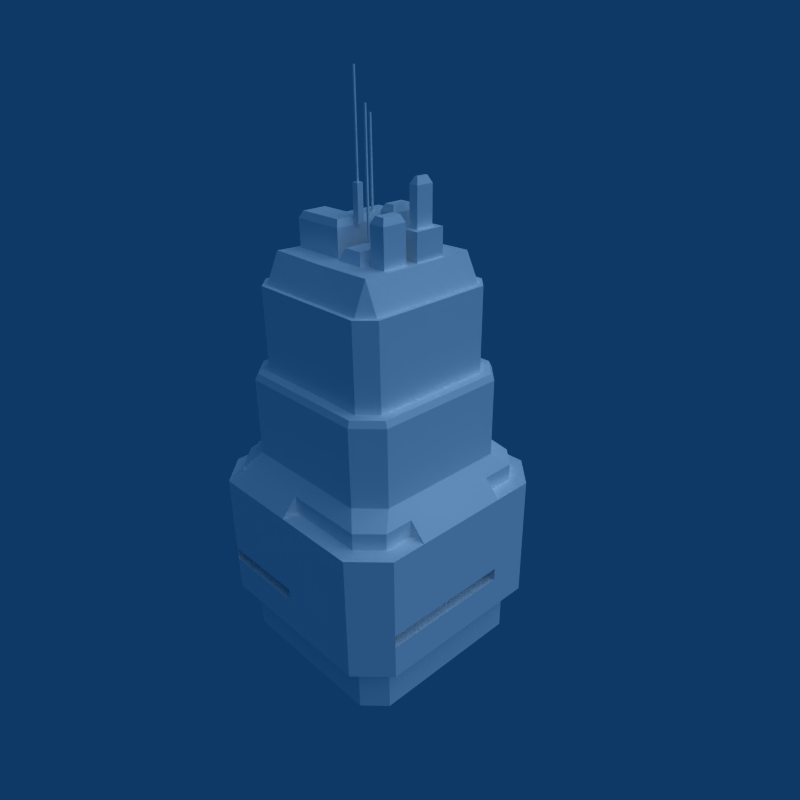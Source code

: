# Source: outpost.blend  (saved by Blender 2.46.0; exported with 4.5.12 LTS)
import bpy
from mathutils import Matrix  # noqa: F401  (used for matrix-valued properties, if any)

bpy.ops.wm.read_factory_settings(use_empty=True)
scene = bpy.context.scene
scene.name = 'Scene'

# ---- collections
col_collection_1 = bpy.data.collections.new('Collection 1'); scene.collection.children.link(col_collection_1)

# ---- materials (node trees are filled in below, after node groups)
mat_outpost_mat = bpy.data.materials.new('outpost.mat')
mat_outpost_mat.alpha_threshold = 0.0
mat_outpost_mat.diffuse_color = (1.0, 1.0, 1.0, 1.0)
mat_outpost_mat.specular_color = (0.0, 0.0, 0.0)
mat_outpost_mat.roughness = 0.5
mat_outpost_mat.specular_intensity = 0.01
mat_outpost_mat.line_color = (0.0, 0.0, 0.0, 1.0)

# ---- material node trees

# ---- world
world_world = bpy.data.worlds.new('World'); scene.world = world_world
world_world.color = (0.05656, 0.2208, 0.4)
world_world.use_sun_shadow = False
world_world.sun_shadow_jitter_overblur = 0.0
world_world.cycles.sampling_method = 'MANUAL'
world_world.cycles.sample_map_resolution = 256

# ---- cameras
cam_camera = bpy.data.cameras.new('Camera')
cam_camera.passepartout_alpha = 0.2
cam_camera.clip_end = 100.0
cam_camera.lens = 35.0
cam_camera.ortho_scale = 7.314
cam_camera.show_passepartout = False
cam_camera.show_safe_areas = True
cam_camera.dof.focus_distance = 0.0
cam_camera.dof.aperture_fstop = 128.0

# ---- lights
light_spot = bpy.data.lights.new('Spot', 'SUN')
light_spot.transmission_factor = 0.0
light_spot.cutoff_distance = 30.0
light_spot.angle = 1.571
light_spot.energy = 1.0
light_spot.shadow_buffer_clip_start = 1.001
light_spot.shadow_soft_size = 1.0
light_spot.shadow_cascade_max_distance = 1000.0
light_spot.cycles.use_multiple_importance_sampling = False

# ---- meshes
me_outpost = bpy.data.meshes.new('outpost')
me_outpost.from_pydata([(-3.053, -281.0, -16.56), (-3.053, -314.8, -16.56), (3.053, -281.0, -16.56), (3.053, -314.8, -16.56), (3.053, -281.0, -10.53), (3.053, -314.8, -10.53), (-3.053, -281.0, -10.53), (-3.053, -314.8, -10.53), (-0.7823, -294.1, -14.42), (-0.7823, -403.7, -14.42), (0.7823, -294.1, -14.42), (0.7823, -403.7, -14.42), (0.7823, -294.1, -12.68), (0.7823, -403.7, -12.68), (-0.7823, -294.1, -12.68), (-0.7823, -403.7, -12.68), (-0.7823, -296.5, -4.054), (-0.7823, -351.7, -4.054), (0.7823, -296.5, -4.054), (0.7823, -351.7, -4.054), (0.7823, -296.5, -2.312), (0.7823, -351.7, -2.312), (-0.7823, -296.5, -2.312), (-0.7823, -351.7, -2.312), (-9.074, -256.7, 8.383), (-9.074, -366.3, 8.383), (-7.509, -256.7, 8.383), (-7.509, -366.3, 8.383), (-7.509, -256.7, 10.13), (-7.509, -366.3, 10.13), (-9.074, -256.7, 10.13), (-9.074, -366.3, 10.13), (13.73, -267.1, -16.49), (13.73, -376.7, -16.49), (15.29, -267.1, -16.49), (15.29, -376.7, -16.49), (15.29, -267.1, -14.75), (15.29, -376.7, -14.75), (13.73, -267.1, -14.75), (13.73, -376.7, -14.75), (-60.75, -226.4, 75.92), (60.75, -226.4, 75.92), (75.92, -226.4, 60.75), (75.92, -226.4, -60.75), (60.75, -226.4, -75.92), (-60.75, -226.4, -75.92), (-75.92, -226.4, -60.75), (-75.92, -226.4, 60.75), (-80.01, 150.9, 100.0), (80.01, 150.9, 100.0), (100.0, 150.9, 80.01), (100.0, 150.9, -80.01), (80.01, 150.9, -100.0), (-80.01, 150.9, -100.0), (-100.0, 150.9, -80.01), (-100.0, 150.9, 80.01), (-80.01, 100.0, 100.0), (80.01, 100.0, 100.0), (100.0, 100.0, 80.01), (100.0, 100.0, -80.01), (80.01, 100.0, -100.0), (-80.01, 100.0, -100.0), (-100.0, 100.0, -80.01), (-100.0, 100.0, 80.01), (-60.75, -144.4, 75.92), (60.75, -144.4, 75.92), (75.92, -144.4, 60.75), (75.92, -144.4, -60.75), (60.75, -144.4, -75.92), (-60.75, -144.4, -75.92), (-75.92, -144.4, -60.75), (-75.92, -144.4, 60.75), (75.92, -226.4, 34.83), (75.92, -144.4, 34.83), (100.0, 150.9, 45.88), (-75.92, -226.4, 34.83), (-75.92, -144.4, 34.83), (-100.0, 150.9, 45.88), (100.0, 100.0, 45.88), (-100.0, 100.0, 45.88), (-75.92, -226.4, -39.01), (-75.92, -144.4, -39.01), (-100.0, 150.9, -51.38), (-100.0, 100.0, -51.38), (75.92, -226.4, -39.01), (75.92, -144.4, -39.01), (100.0, 150.9, -51.38), (100.0, 100.0, -51.38), (1.393, -226.4, 75.92), (1.393, -144.4, 75.92), (1.835, 150.9, 100.0), (1.393, -226.4, -75.92), (1.393, -144.4, -75.92), (1.835, 150.9, -100.0), (1.835, 100.0, 100.0), (1.835, 100.0, -100.0), (-85.4, 100.0, 113.0), (85.4, 100.0, 113.0), (113.0, 100.0, 85.4), (113.0, 100.0, -85.4), (85.4, 100.0, -113.0), (-85.4, 100.0, -113.0), (-113.0, 100.0, -85.4), (-113.0, 100.0, 85.4), (-64.84, -144.4, 85.79), (64.84, -144.4, 85.79), (85.79, -144.4, 64.84), (85.79, -144.4, -64.84), (64.84, -144.4, -85.79), (-64.84, -144.4, -85.79), (-85.79, -144.4, -64.84), (-85.79, -144.4, 64.84), (85.79, -144.4, 34.83), (-85.79, -144.4, 34.83), (113.0, 100.0, 45.88), (-113.0, 100.0, 45.88), (-85.79, -144.4, -39.01), (-113.0, 100.0, -51.38), (85.79, -144.4, -39.01), (113.0, 100.0, -51.38), (1.393, -144.4, 85.79), (1.393, -144.4, -85.79), (1.835, 100.0, 113.0), (1.835, 100.0, -113.0), (-86.95, 96.26, 116.8), (86.95, 96.26, 116.8), (116.8, 96.26, 86.95), (116.8, 96.26, -86.95), (86.95, 96.26, -116.8), (-86.95, 96.26, -116.8), (-116.8, 96.26, -86.95), (-116.8, 96.26, 86.95), (-66.02, -138.4, 88.64), (66.02, -138.4, 88.64), (88.64, -138.4, 66.02), (88.64, -138.4, -66.02), (66.02, -138.4, -88.64), (-66.02, -138.4, -88.64), (-88.64, -138.4, -66.02), (-88.64, -138.4, 66.02), (88.64, -138.4, 34.83), (-88.64, -138.4, 37.68), (116.8, 96.26, 45.88), (-116.8, 96.26, 49.63), (-88.64, -138.4, -41.86), (-116.8, 96.26, -55.13), (88.64, -138.4, -39.01), (116.8, 96.26, -51.38), (1.393, -138.4, 88.64), (1.393, -138.4, -88.64), (1.835, 96.26, 116.8), (1.835, 96.26, -116.8), (-58.01, -254.4, 58.01), (58.17, -255.2, 58.17), (58.17, -255.2, -58.17), (-58.17, -255.2, -58.17), (-58.7, -226.4, 71.36), (58.7, -226.4, 71.36), (71.36, -226.4, 58.7), (71.36, -226.4, -58.7), (58.7, -226.4, -71.36), (-58.7, -226.4, -71.36), (-71.36, -226.4, -58.7), (-71.36, -226.4, 58.7), (-77.31, 150.9, 93.99), (77.31, 150.9, 93.99), (93.99, 150.9, 77.31), (93.99, 150.9, -77.31), (77.31, 150.9, -93.99), (-77.31, 150.9, -93.99), (-93.99, 150.9, -77.31), (-93.99, 150.9, 77.31), (-76.4, 168.6, 76.4), (76.61, 168.6, 76.61), (76.61, 168.6, -76.61), (-76.61, 168.6, -76.61), (71.36, -226.4, 34.83), (58.08, -254.3, 34.83), (76.49, 168.6, 45.88), (93.99, 150.9, 45.88), (-71.36, -226.4, 34.83), (-58.08, -254.3, 34.83), (-76.49, 168.6, 45.88), (-93.99, 150.9, 45.88), (-71.36, -226.4, -39.01), (-58.08, -254.3, -39.01), (-76.49, 168.6, -51.38), (-93.99, 150.9, -51.38), (71.36, -226.4, -39.01), (58.08, -254.3, -39.01), (76.49, 168.6, -51.38), (93.99, 150.9, -51.38), (1.393, -226.4, 71.36), (1.393, -254.3, 58.08), (1.835, 168.6, 76.49), (1.835, 150.9, 93.99), (1.393, -226.4, -71.36), (1.393, -254.3, -58.08), (1.835, 168.6, -76.49), (1.835, 150.9, -93.99), (1.835, 168.6, 45.88), (1.393, -254.3, 34.83), (1.835, 168.6, -51.38), (1.393, -254.3, -39.01), (12.21, 168.6, -19.97), (-34.23, 168.6, -19.97), (-34.23, 168.6, -47.93), (12.21, 168.6, -47.93), (-10.4, 168.6, -19.97), (-10.4, 168.6, -47.93), (12.21, 141.6, -19.97), (-34.23, 141.6, -19.97), (-34.23, 141.6, -47.93), (12.21, 141.6, -47.93), (-10.4, 141.6, -19.97), (-10.4, 141.6, -47.93), (43.09, 142.7, 62.05), (-65.11, 142.7, 62.05), (-65.11, 142.7, -55.99), (43.09, 142.7, -55.99), (-10.25, 142.7, 62.05), (-10.25, 142.7, -55.99), (43.09, 31.1, 62.05), (-65.11, 31.1, 62.05), (-65.11, 31.1, -55.99), (43.09, 31.1, -55.99), (-10.25, 31.1, 62.05), (-10.25, 31.1, -55.99), (-73.99, 168.6, 79.94), (-0.6648, 168.6, 80.03), (-0.6648, 154.5, 93.97), (-74.72, 154.5, 93.97), (80.68, 154.4, 91.45), (80.23, 166.0, 80.23), (91.45, 154.4, 80.68), (80.15, 168.6, 74.16), (80.02, 168.6, 48.36), (94.02, 154.5, 48.36), (94.0, 154.5, 74.72), (91.45, 154.4, -80.68), (80.23, 166.0, -80.23), (80.68, 154.4, -91.45), (74.17, 168.6, -80.15), (4.327, 168.6, -80.03), (4.327, 154.5, -94.02), (74.73, 154.5, -94.0), (-80.68, 154.4, -91.45), (-80.23, 166.0, -80.23), (-91.45, 154.4, -80.68), (-80.16, 168.6, -74.16), (-80.02, 168.6, -53.86), (-94.03, 154.5, -53.86), (-93.99, 154.4, -74.72), (-91.38, 154.4, 80.63), (-80.05, 165.7, 80.05), (-80.63, 154.4, 91.38), (80.03, 168.6, 43.38), (80.03, 168.6, -48.88), (93.97, 154.5, -48.88), (93.97, 154.5, 43.38), (-80.02, 168.6, 48.38), (-79.95, 168.6, 73.99), (-93.97, 154.5, 74.72), (-93.97, 154.5, 48.38), (-80.03, 168.6, -48.88), (-80.03, 168.6, 43.38), (-93.97, 154.5, 43.38), (-93.97, 154.5, -48.88), (80.02, 168.6, -53.86), (80.16, 168.6, -74.16), (93.99, 154.4, -74.72), (94.03, 154.5, -53.86), (4.327, 168.6, 80.03), (74.17, 168.6, 80.15), (74.73, 154.5, 94.0), (4.327, 154.5, 94.02), (-0.6569, 168.6, -80.03), (-74.17, 168.6, -80.15), (-74.73, 154.5, -94.0), (-0.6568, 154.5, -94.02), (29.74, -254.3, 34.83), (58.08, -254.3, -2.09), (29.74, -254.3, -39.01), (1.393, -254.3, -2.09), (-58.08, -254.3, -2.09), (-28.34, -254.3, 34.83), (-28.34, -254.3, -39.01), (29.74, -254.3, -2.09), (-28.34, -254.3, -2.09), (54.66, -254.3, 31.42), (-54.66, -254.3, -35.6), (-2.023, -254.3, 31.42), (-2.023, -254.3, -35.6), (33.15, -254.3, 31.42), (54.66, -254.3, 1.327), (-2.023, -254.3, -2.09), (-54.66, -254.3, -5.507), (-24.93, -254.3, 31.42), (-28.34, -254.3, -35.6), (33.15, -254.3, 1.327), (-24.93, -254.3, -5.507), (54.66, -280.0, 31.42), (-54.66, -280.0, -35.6), (-2.023, -280.0, 31.42), (-2.023, -280.0, -35.6), (33.15, -280.0, 31.42), (54.66, -280.0, 1.327), (-2.023, -280.0, -2.09), (-54.66, -280.0, -5.507), (-24.93, -280.0, 31.42), (-28.34, -280.0, -35.6), (33.15, -280.0, 1.327), (-24.93, -280.0, -5.507), (51.81, -254.3, -32.75), (7.657, -254.3, 28.57), (23.47, -254.3, 28.57), (51.81, -254.3, -8.354), (36.0, -254.3, -32.75), (7.657, -254.3, 4.174), (23.47, -254.3, 4.174), (36.0, -254.3, -8.354), (48.4, -280.0, 25.15), (39.42, -280.0, 25.15), (48.4, -280.0, 7.59), (39.42, -280.0, 7.59), (51.81, -289.5, -32.75), (7.657, -289.5, 28.57), (23.47, -289.5, 28.57), (51.81, -289.5, -8.354), (36.0, -289.5, -32.75), (7.657, -289.5, 4.174), (23.47, -289.5, 4.174), (36.0, -289.5, -8.354), (48.4, -315.2, 25.15), (39.42, -315.2, 25.15), (48.4, -315.2, 7.59), (39.42, -315.2, 7.59), (-51.62, -286.4, -32.56), (-5.06, -286.4, 28.38), (-5.06, -286.4, -32.56), (-5.06, -286.4, -2.09), (-51.62, -286.4, -8.544), (-21.89, -286.4, 28.38), (-28.34, -286.4, -32.56), (-21.89, -286.4, -8.544), (48.78, -295.9, -29.71), (10.69, -295.9, 25.53), (20.43, -295.9, 25.53), (48.78, -295.9, -11.39), (39.04, -295.9, -29.71), (10.69, -295.9, 7.211), (20.43, -295.9, 7.211), (39.04, -295.9, -11.39), (45.36, -321.6, 22.12), (42.45, -321.6, 22.12), (45.36, -321.6, 10.63), (42.45, -321.6, 10.63), (-53.14, -264.7, 29.9), (6.328, -264.7, -34.08), (24.8, -264.7, -34.08), (6.328, -264.7, -7.025), (-53.14, -264.7, 2.845), (-33.28, -264.7, 29.9), (24.8, -264.7, -7.025), (-33.28, -264.7, 2.845), (1.393, -61.73, 88.64), (-66.02, -61.73, 88.64), (66.02, -61.73, 88.64), (88.64, -61.73, 66.02), (88.64, -61.73, 34.83), (88.64, -61.73, -66.02), (66.02, -61.73, -88.64), (1.393, -61.73, -88.64), (-66.02, -61.73, -88.64), (-88.64, -61.73, -66.02), (-88.64, -61.73, -41.86), (-88.64, -61.73, 66.02), (88.64, -61.73, -39.01), (-88.64, -61.73, 37.68), (-75.92, -61.73, 34.83), (-75.92, -61.73, -39.01), (-85.79, -61.73, -39.01), (-85.79, -61.73, 34.83), (1.835, -32.11, 116.8), (-86.95, -32.11, 116.8), (116.8, -32.11, 45.88), (116.8, -32.11, 86.95), (1.835, -32.11, -116.8), (86.95, -32.11, -116.8), (-116.8, -32.11, -55.13), (-116.8, -32.11, -86.95), (116.8, -32.11, -51.38), (-116.8, -32.11, 86.95), (-116.8, -32.11, 49.63), (-100.0, -32.11, 45.88), (-100.0, -32.11, -51.38), (116.8, -32.11, -86.95), (86.95, -32.11, 116.8), (-86.95, -32.11, -116.8), (-113.0, -32.11, -51.38), (-113.0, -32.11, 45.88), (1.835, 48.63, 116.8), (-86.95, 48.63, 116.8), (116.8, 48.63, 45.88), (116.8, 48.63, 86.95), (1.835, 48.63, -116.8), (86.95, 48.63, -116.8), (-116.8, 48.63, -55.13), (-116.8, 48.63, -86.95), (116.8, 48.63, -51.38), (-116.8, 48.63, 86.95), (-116.8, 48.63, 49.63), (-100.0, 48.63, 45.88), (-100.0, 48.63, -51.38), (116.8, 48.63, -86.95), (86.95, 48.63, 116.8), (-86.95, 48.63, -116.8), (-113.0, 48.63, -51.38), (-113.0, 48.63, 45.88), (1.835, 61.48, 116.8), (-86.95, 61.48, 116.8), (116.8, 61.48, 45.88), (116.8, 61.48, 86.95), (1.835, 61.48, -116.8), (86.95, 61.48, -116.8), (-116.8, 61.48, -55.13), (-116.8, 61.48, -86.95), (116.8, 61.48, -51.38), (-116.8, 61.48, 86.95), (-116.8, 61.48, 49.63), (-100.0, 61.48, 45.88), (-100.0, 61.48, -51.38), (116.8, 61.48, -86.95), (86.95, 61.48, 116.8), (-86.95, 61.48, -116.8), (-113.0, 61.48, -51.38), (-113.0, 61.48, 45.88), (1.835, -48.63, 100.8), (-86.95, -48.63, 100.8), (80.32, -48.63, 100.8), (100.8, -48.63, 80.32), (100.8, -48.63, 45.88), (100.8, -48.63, -80.32), (80.32, -48.63, -100.8), (1.835, -48.63, -100.8), (-75.64, -48.63, -105.4), (-100.8, -48.63, -80.32), (-100.8, -48.63, -61.76), (100.8, -48.63, -51.38), (-84.0, -48.63, 45.88), (-100.0, -48.63, -67.38), (-84.0, -48.63, -51.38), (-106.4, -48.63, -67.38), (1.835, -32.11, 100.8), (-86.95, -32.11, 100.8), (100.8, -32.11, 45.88), (100.8, -32.11, 80.32), (1.835, -32.11, -100.8), (80.32, -32.11, -100.8), (-100.8, -32.11, -61.76), (-100.8, -32.11, -80.32), (100.8, -32.11, -51.38), (-84.0, -32.11, 45.88), (-100.0, -32.11, -67.38), (-84.0, -32.11, -51.38), (100.8, -32.11, -80.32), (80.32, -32.11, 100.8), (-75.64, -32.11, -105.4), (-106.4, -32.11, -67.38), (1.835, 48.63, 100.8), (-80.32, 48.63, 100.8), (100.8, 48.63, 45.88), (105.4, 48.63, 75.64), (1.835, 48.63, -100.8), (100.8, 48.63, -51.38), (-100.8, 48.63, 80.32), (-100.8, 48.63, 56.26), (-84.0, 48.63, 45.88), (-100.0, 48.63, 61.88), (-84.0, 48.63, -51.38), (100.8, 48.63, -86.95), (75.64, 48.63, 105.4), (-86.95, 48.63, -100.8), (-106.4, 48.63, 61.88), (1.835, 61.48, 100.8), (-80.32, 61.48, 100.8), (100.8, 61.48, 45.88), (105.4, 61.48, 75.64), (1.835, 61.48, -100.8), (100.8, 61.48, -51.38), (-100.8, 61.48, 80.32), (-100.8, 61.48, 56.26), (-84.0, 61.48, 45.88), (-100.0, 61.48, 61.88), (-84.0, 61.48, -51.38), (100.8, 61.48, -86.95), (75.64, 61.48, 105.4), (-86.95, 61.48, -100.8), (-106.4, 61.48, 61.88), (71.36, -226.4, 58.7), (58.17, -255.2, 58.17), (75.92, -144.4, 60.75), (75.92, -226.4, 60.75), (58.7, -226.4, -71.36), (58.17, -255.2, -58.17), (60.75, -144.4, -75.92), (60.75, -226.4, -75.92), (-71.36, -226.4, -58.7), (-58.17, -255.2, -58.17), (-75.92, -144.4, -60.75), (-75.92, -226.4, -60.75), (-58.01, -254.4, 58.01), (-58.7, -226.4, 71.36), (-60.75, -144.4, 75.92), (-60.75, -226.4, 75.92), (58.08, -254.3, 34.83), (58.17, -255.2, 58.17), (29.74, -254.3, 34.83), (1.393, -254.3, 58.08), (29.74, -254.3, 34.83), (1.393, -254.3, 58.08), (58.17, -255.2, 58.17), (100.0, 150.9, 80.01), (100.0, 100.0, 80.01), (80.01, 150.9, -100.0), (80.01, 100.0, -100.0), (-100.0, 150.9, -80.01), (-100.0, 100.0, -80.01), (-80.01, 150.9, 100.0), (-80.01, 100.0, 100.0), (58.08, -254.3, -2.09), (58.08, -254.3, 34.83), (71.36, -226.4, 34.83), (58.08, -254.3, -2.09), (71.36, -226.4, 34.83), (71.36, -226.4, -39.01), (75.92, -144.4, 34.83), (75.92, -226.4, 34.83), (-71.36, -226.4, 58.7), (-58.01, -254.4, 58.01), (-75.92, -144.4, 60.75), (-75.92, -226.4, 60.75), (100.0, 150.9, 45.88), (100.0, 100.0, 45.88), (-100.0, 150.9, 80.01), (-100.0, 100.0, 80.01), (116.8, 61.48, 45.88), (116.8, 96.26, 45.88), (-58.08, -254.3, 34.83), (-71.36, -226.4, 34.83), (-58.08, -254.3, -2.09), (-58.08, -254.3, -39.01), (-71.36, -226.4, -39.01), (-58.08, -254.3, -2.09), (-71.36, -226.4, -39.01), (-71.36, -226.4, 34.83), (-75.92, -144.4, -39.01), (-75.92, -144.4, 34.83), (-75.92, -226.4, 34.83), (-75.92, -226.4, -39.01), (-100.0, 150.9, -51.38), (-100.0, 150.9, 45.88), (-100.0, 100.0, 45.88), (-100.0, 100.0, -51.38), (-100.0, 100.0, 45.88), (-100.0, 100.0, -51.38), (71.36, -226.4, -39.01), (71.36, -226.4, -58.7), (58.17, -255.2, -58.17), (58.08, -254.3, -39.01), (75.92, -144.4, -39.01), (75.92, -144.4, -60.75), (75.92, -226.4, -60.75), (75.92, -226.4, -39.01), (1.393, -254.3, -58.08), (29.74, -254.3, -39.01), (58.08, -254.3, -39.01), (58.17, -255.2, -58.17), (29.74, -254.3, -39.01), (58.17, -255.2, -58.17), (1.393, -254.3, -58.08), (100.0, 150.9, -51.38), (100.0, 150.9, -80.01), (100.0, 100.0, -80.01), (100.0, 100.0, -51.38), (116.8, 61.48, -51.38), (116.8, 96.26, -51.38), (1.393, -226.4, 71.36), (58.7, -226.4, 71.36), (58.17, -255.2, 58.17), (1.393, -254.3, 58.08), (1.393, -144.4, 75.92), (60.75, -144.4, 75.92), (60.75, -226.4, 75.92), (1.393, -226.4, 75.92), (1.393, -226.4, -71.36), (-58.7, -226.4, -71.36), (-58.17, -255.2, -58.17), (1.393, -254.3, -58.08), (1.393, -144.4, -75.92), (-60.75, -144.4, -75.92), (-60.75, -226.4, -75.92), (1.393, -226.4, -75.92), (1.835, 168.6, 45.88), (1.835, 168.6, 76.49), (1.393, -254.3, 34.83), (1.393, -254.3, 58.08), (-28.34, -254.3, 34.83), (-58.08, -254.3, 34.83), (-58.01, -254.4, 58.01), (-28.34, -254.3, 34.83), (-58.01, -254.4, 58.01), (1.393, -254.3, 58.08), (1.835, 150.9, 100.0), (80.01, 150.9, 100.0), (80.01, 100.0, 100.0), (1.835, 100.0, 100.0), (1.835, 150.9, -100.0), (-80.01, 150.9, -100.0), (-80.01, 100.0, -100.0), (1.835, 100.0, -100.0), (1.835, 61.48, 116.8), (1.835, 96.26, 116.8), (1.835, 61.48, -116.8), (1.835, 96.26, -116.8), (-10.25, 31.1, -55.99), (-10.25, 31.1, 62.05), (-28.34, -286.4, -32.56), (-21.89, -286.4, -8.544), (-5.06, -286.4, -2.09), (-21.89, -286.4, -8.544), (1.835, 168.6, -76.49), (1.835, 168.6, -51.38), (-58.08, -254.3, -39.01), (-58.17, -255.2, -58.17), (-28.34, -254.3, -39.01), (1.393, -254.3, -39.01), (1.393, -254.3, -58.08), (-28.34, -254.3, -39.01), (1.393, -254.3, -58.08), (-58.17, -255.2, -58.17), (-80.01, 100.0, 100.0), (1.835, 100.0, 100.0), (1.393, -144.4, 75.92), (-60.75, -144.4, 75.92), (80.01, 100.0, 100.0), (100.0, 100.0, 80.01), (75.92, -144.4, 60.75), (60.75, -144.4, 75.92), (100.0, 100.0, 80.01), (100.0, 100.0, 45.88), (113.0, 100.0, 85.4), (75.92, -144.4, 34.83), (75.92, -144.4, 60.75), (85.79, -144.4, 64.84), (100.0, 100.0, -80.01), (80.01, 100.0, -100.0), (60.75, -144.4, -75.92), (75.92, -144.4, -60.75), (80.01, 100.0, -100.0), (1.835, 100.0, -100.0), (85.4, 100.0, -113.0), (1.393, -144.4, -75.92), (60.75, -144.4, -75.92), (64.84, -144.4, -85.79), (-80.01, 100.0, -100.0), (-100.0, 100.0, -80.01), (-75.92, -144.4, -60.75), (-60.75, -144.4, -75.92), (-100.0, 100.0, -80.01), (-100.0, 100.0, -51.38), (-113.0, 100.0, -85.4), (-100.0, 100.0, -51.38), (-100.0, 61.48, -51.38), (-113.0, 100.0, -51.38), (-75.92, -144.4, -39.01), (-75.92, -144.4, -60.75), (-85.79, -144.4, -64.84), (-100.0, 100.0, 80.01), (-80.01, 100.0, 100.0), (-85.4, 100.0, 113.0), (-60.75, -144.4, 75.92), (-75.92, -144.4, 60.75), (-64.84, -144.4, 85.79), (100.0, 100.0, 45.88), (100.0, 100.0, -51.38), (113.0, 100.0, 45.88), (75.92, -144.4, -39.01), (75.92, -144.4, 34.83), (85.79, -144.4, 34.83), (-100.0, 100.0, 45.88), (-100.0, 100.0, 80.01), (-113.0, 100.0, 85.4), (-75.92, -144.4, 60.75), (-75.92, -144.4, 34.83), (-85.79, -144.4, 64.84), (-75.92, -144.4, 34.83), (-85.79, -144.4, 34.83), (100.0, 100.0, -51.38), (100.0, 100.0, -80.01), (113.0, 100.0, -85.4), (113.0, 100.0, -51.38), (75.92, -144.4, -60.75), (75.92, -144.4, -39.01), (85.79, -144.4, -39.01), (85.79, -144.4, -64.84), (1.835, 100.0, 100.0), (80.01, 100.0, 100.0), (85.4, 100.0, 113.0), (1.835, 100.0, 113.0), (60.75, -144.4, 75.92), (1.393, -144.4, 75.92), (1.393, -144.4, 85.79), (64.84, -144.4, 85.79), (1.835, 100.0, -100.0), (-80.01, 100.0, -100.0), (-85.4, 100.0, -113.0), (1.835, 100.0, -113.0), (-60.75, -144.4, -75.92), (1.393, -144.4, -75.92), (1.393, -144.4, -85.79), (-64.84, -144.4, -85.79), (-85.4, 100.0, 113.0), (1.835, 100.0, 113.0), (1.835, 96.26, 116.8), (-86.95, 96.26, 116.8), (1.393, -144.4, 85.79), (-64.84, -144.4, 85.79), (-66.02, -138.4, 88.64), (85.4, 100.0, 113.0), (113.0, 100.0, 85.4), (116.8, 96.26, 86.95), (86.95, 96.26, 116.8), (85.79, -144.4, 64.84), (64.84, -144.4, 85.79), (66.02, -138.4, 88.64), (88.64, -138.4, 66.02), (113.0, 100.0, 85.4), (113.0, 100.0, 45.88), (116.8, 96.26, 45.88), (116.8, 96.26, 86.95), (85.79, -144.4, 34.83), (85.79, -144.4, 64.84), (88.64, -138.4, 66.02), (113.0, 100.0, -85.4), (85.4, 100.0, -113.0), (86.95, 96.26, -116.8), (116.8, 96.26, -86.95), (64.84, -144.4, -85.79), (85.79, -144.4, -64.84), (88.64, -138.4, -66.02), (66.02, -138.4, -88.64), (85.4, 100.0, -113.0), (1.835, 100.0, -113.0), (1.835, 96.26, -116.8), (86.95, 96.26, -116.8), (1.393, -144.4, -85.79), (64.84, -144.4, -85.79), (66.02, -138.4, -88.64), (-85.4, 100.0, -113.0), (-113.0, 100.0, -85.4), (-116.8, 96.26, -86.95), (-86.95, 96.26, -116.8), (-85.79, -144.4, -64.84), (-64.84, -144.4, -85.79), (-66.02, -138.4, -88.64), (-88.64, -138.4, -66.02), (-113.0, 100.0, -85.4), (-113.0, 100.0, -51.38), (-116.8, 96.26, -55.13), (-116.8, 96.26, -86.95), (-113.0, 100.0, -51.38), (-113.0, 61.48, -51.38), (-116.8, 61.48, -55.13), (-116.8, 96.26, -55.13), (-85.79, -144.4, -39.01), (-85.79, -144.4, -64.84), (-88.64, -138.4, -66.02), (-113.0, 100.0, 85.4), (-85.4, 100.0, 113.0), (-86.95, 96.26, 116.8), (-116.8, 96.26, 86.95), (-64.84, -144.4, 85.79), (-85.79, -144.4, 64.84), (-88.64, -138.4, 66.02), (-66.02, -138.4, 88.64), (113.0, 100.0, 45.88), (113.0, 100.0, -51.38), (116.8, 96.26, -51.38), (116.8, 96.26, 45.88), (85.79, -144.4, -39.01), (85.79, -144.4, 34.83), (88.64, -138.4, 34.83), (-113.0, 100.0, 45.88), (-113.0, 100.0, 85.4), (-116.8, 96.26, 86.95), (-116.8, 96.26, 49.63), (-85.79, -144.4, 64.84), (-85.79, -144.4, 34.83), (-88.64, -138.4, 66.02), (-85.79, -144.4, 34.83), (-85.79, -61.73, 34.83), (-88.64, -138.4, 37.68), (113.0, 100.0, -51.38), (113.0, 100.0, -85.4), (116.8, 96.26, -86.95), (116.8, 96.26, -51.38), (85.79, -144.4, -64.84), (85.79, -144.4, -39.01), (88.64, -138.4, -39.01), (88.64, -138.4, -66.02), (1.835, 100.0, 113.0), (85.4, 100.0, 113.0), (86.95, 96.26, 116.8), (1.835, 96.26, 116.8), (64.84, -144.4, 85.79), (1.393, -144.4, 85.79), (1.393, -138.4, 88.64), (66.02, -138.4, 88.64), (1.835, 100.0, -113.0), (-85.4, 100.0, -113.0), (-86.95, 96.26, -116.8), (1.835, 96.26, -116.8), (-64.84, -144.4, -85.79), (1.393, -144.4, -85.79), (1.393, -138.4, -88.64), (-66.02, -138.4, -88.64), (-60.75, -226.4, 75.92), (1.393, -226.4, 75.92), (1.393, -226.4, 71.36), (-58.7, -226.4, 71.36), (1.835, 150.9, 100.0), (-80.01, 150.9, 100.0), (60.75, -226.4, 75.92), (75.92, -226.4, 60.75), (71.36, -226.4, 58.7), (58.7, -226.4, 71.36), (100.0, 150.9, 80.01), (80.01, 150.9, 100.0), (75.92, -226.4, 60.75), (75.92, -226.4, 34.83), (71.36, -226.4, 34.83), (71.36, -226.4, 58.7), (100.0, 150.9, 45.88), (100.0, 150.9, 80.01), (93.99, 150.9, 77.31), (75.92, -226.4, -60.75), (60.75, -226.4, -75.92), (58.7, -226.4, -71.36), (71.36, -226.4, -58.7), (80.01, 150.9, -100.0), (100.0, 150.9, -80.01), (60.75, -226.4, -75.92), (1.393, -226.4, -75.92), (1.393, -226.4, -71.36), (58.7, -226.4, -71.36), (1.835, 150.9, -100.0), (80.01, 150.9, -100.0), (77.31, 150.9, -93.99), (-60.75, -226.4, -75.92), (-75.92, -226.4, -60.75), (-71.36, -226.4, -58.7), (-58.7, -226.4, -71.36), (-100.0, 150.9, -80.01), (-80.01, 150.9, -100.0), (-75.92, -226.4, -60.75), (-75.92, -226.4, -39.01), (-71.36, -226.4, -39.01), (-71.36, -226.4, -58.7), (-100.0, 150.9, -51.38), (-100.0, 150.9, -80.01), (-93.99, 150.9, -77.31), (-75.92, -226.4, 60.75), (-60.75, -226.4, 75.92), (-58.7, -226.4, 71.36), (-71.36, -226.4, 58.7), (-80.01, 150.9, 100.0), (-100.0, 150.9, 80.01), (-77.31, 150.9, 93.99), (75.92, -226.4, 34.83), (75.92, -226.4, -39.01), (71.36, -226.4, -39.01), (71.36, -226.4, 34.83), (100.0, 150.9, -51.38), (100.0, 150.9, 45.88), (93.99, 150.9, 45.88), (-75.92, -226.4, 34.83), (-75.92, -226.4, 60.75), (-71.36, -226.4, 58.7), (-71.36, -226.4, 34.83), (-100.0, 150.9, 80.01), (-100.0, 150.9, 45.88), (-93.99, 150.9, 77.31), (-75.92, -226.4, -39.01), (-75.92, -226.4, 34.83), (-71.36, -226.4, 34.83), (-71.36, -226.4, -39.01), (-100.0, 150.9, 45.88), (-100.0, 150.9, -51.38), (-93.99, 150.9, -51.38), (-93.99, 150.9, 45.88), (75.92, -226.4, -39.01), (75.92, -226.4, -60.75), (71.36, -226.4, -58.7), (71.36, -226.4, -39.01), (100.0, 150.9, -80.01), (100.0, 150.9, -51.38), (93.99, 150.9, -51.38), (93.99, 150.9, -77.31), (1.393, -226.4, 75.92), (60.75, -226.4, 75.92), (58.7, -226.4, 71.36), (1.393, -226.4, 71.36), (80.01, 150.9, 100.0), (1.835, 150.9, 100.0), (1.835, 150.9, 93.99), (77.31, 150.9, 93.99), (1.393, -226.4, -75.92), (-60.75, -226.4, -75.92), (-58.7, -226.4, -71.36), (1.393, -226.4, -71.36), (-80.01, 150.9, -100.0), (1.835, 150.9, -100.0), (1.835, 150.9, -93.99), (-77.31, 150.9, -93.99), (-76.49, 168.6, -51.38), (1.835, 168.6, -51.38), (1.835, 168.6, 45.88), (-76.49, 168.6, 45.88), (-76.49, 168.6, 45.88), (-76.49, 168.6, -51.38), (-34.23, 168.6, -47.93), (-34.23, 168.6, -19.97), (1.835, 168.6, -51.38), (76.49, 168.6, -51.38), (-10.4, 168.6, -47.93), (76.49, 168.6, -51.38), (76.49, 168.6, 45.88), (12.21, 168.6, -47.93), (76.49, 168.6, 45.88), (1.835, 168.6, 45.88), (-10.4, 168.6, -19.97), (12.21, 168.6, -19.97), (-34.23, 168.6, -47.93), (-10.4, 168.6, -47.93), (-10.4, 168.6, -19.97), (-34.23, 168.6, -19.97), (-34.23, 168.6, -19.97), (-34.23, 168.6, -47.93), (-34.23, 141.6, -47.93), (-34.23, 141.6, -19.97), (-10.4, 168.6, -47.93), (12.21, 168.6, -47.93), (-10.4, 141.6, -47.93), (12.21, 168.6, -47.93), (12.21, 168.6, -19.97), (12.21, 141.6, -47.93), (12.21, 168.6, -19.97), (-10.4, 168.6, -19.97), (-10.4, 141.6, -19.97), (12.21, 141.6, -19.97), (-34.23, 141.6, -47.93), (-10.4, 141.6, -47.93), (-10.4, 141.6, -19.97), (-34.23, 141.6, -19.97), (-34.23, 141.6, -19.97), (-34.23, 141.6, -47.93), (-65.11, 142.7, -55.99), (-65.11, 142.7, 62.05), (-10.4, 141.6, -47.93), (12.21, 141.6, -47.93), (-10.25, 142.7, -55.99), (12.21, 141.6, -47.93), (12.21, 141.6, -19.97), (43.09, 142.7, -55.99), (12.21, 141.6, -19.97), (-10.4, 141.6, -19.97), (-10.25, 142.7, 62.05), (43.09, 142.7, 62.05), (-65.11, 142.7, -55.99), (-10.25, 142.7, -55.99), (-10.25, 31.1, -55.99), (-65.11, 31.1, -55.99), (-10.25, 142.7, 62.05), (-65.11, 142.7, 62.05), (-65.11, 31.1, 62.05), (-10.25, 31.1, 62.05), (-65.11, 142.7, 62.05), (-65.11, 142.7, -55.99), (-65.11, 31.1, -55.99), (-65.11, 31.1, 62.05), (-10.25, 142.7, -55.99), (43.09, 142.7, -55.99), (43.09, 31.1, -55.99), (-10.25, 31.1, -55.99), (43.09, 142.7, -55.99), (43.09, 142.7, 62.05), (43.09, 31.1, 62.05), (43.09, 31.1, -55.99), (43.09, 142.7, 62.05), (-10.25, 142.7, 62.05), (-10.25, 31.1, 62.05), (43.09, 31.1, 62.05), (-76.4, 168.6, 76.4), (1.835, 168.6, 76.49), (-0.6648, 168.6, 80.03), (-73.99, 168.6, 79.94), (1.835, 168.6, 76.49), (1.835, 150.9, 93.99), (-0.6648, 154.5, 93.97), (-0.6648, 168.6, 80.03), (1.835, 150.9, 93.99), (-77.31, 150.9, 93.99), (-74.72, 154.5, 93.97), (-0.6648, 154.5, 93.97), (-77.31, 150.9, 93.99), (-76.4, 168.6, 76.4), (-73.99, 168.6, 79.94), (-74.72, 154.5, 93.97), (77.31, 150.9, 93.99), (76.61, 168.6, 76.61), (80.23, 166.0, 80.23), (80.68, 154.4, 91.45), (76.61, 168.6, 76.61), (93.99, 150.9, 77.31), (91.45, 154.4, 80.68), (80.23, 166.0, 80.23), (93.99, 150.9, 77.31), (77.31, 150.9, 93.99), (80.68, 154.4, 91.45), (91.45, 154.4, 80.68), (76.61, 168.6, 76.61), (76.49, 168.6, 45.88), (80.02, 168.6, 48.36), (80.15, 168.6, 74.16), (76.49, 168.6, 45.88), (93.99, 150.9, 45.88), (94.02, 154.5, 48.36), (80.02, 168.6, 48.36), (93.99, 150.9, 45.88), (93.99, 150.9, 77.31), (94.0, 154.5, 74.72), (94.02, 154.5, 48.36), (93.99, 150.9, 77.31), (76.61, 168.6, 76.61), (80.15, 168.6, 74.16), (94.0, 154.5, 74.72), (93.99, 150.9, -77.31), (76.61, 168.6, -76.61), (80.23, 166.0, -80.23), (91.45, 154.4, -80.68), (76.61, 168.6, -76.61), (77.31, 150.9, -93.99), (80.68, 154.4, -91.45), (80.23, 166.0, -80.23), (77.31, 150.9, -93.99), (93.99, 150.9, -77.31), (91.45, 154.4, -80.68), (80.68, 154.4, -91.45), (76.61, 168.6, -76.61), (1.835, 168.6, -76.49), (4.327, 168.6, -80.03), (74.17, 168.6, -80.15), (1.835, 168.6, -76.49), (1.835, 150.9, -93.99), (4.327, 154.5, -94.02), (4.327, 168.6, -80.03), (1.835, 150.9, -93.99), (77.31, 150.9, -93.99), (74.73, 154.5, -94.0), (4.327, 154.5, -94.02), (77.31, 150.9, -93.99), (76.61, 168.6, -76.61), (74.17, 168.6, -80.15), (74.73, 154.5, -94.0), (-77.31, 150.9, -93.99), (-76.61, 168.6, -76.61), (-80.23, 166.0, -80.23), (-80.68, 154.4, -91.45), (-76.61, 168.6, -76.61), (-93.99, 150.9, -77.31), (-91.45, 154.4, -80.68), (-80.23, 166.0, -80.23), (-93.99, 150.9, -77.31), (-77.31, 150.9, -93.99), (-80.68, 154.4, -91.45), (-91.45, 154.4, -80.68), (-76.61, 168.6, -76.61), (-76.49, 168.6, -51.38), (-80.02, 168.6, -53.86), (-80.16, 168.6, -74.16), (-76.49, 168.6, -51.38), (-93.99, 150.9, -51.38), (-94.03, 154.5, -53.86), (-80.02, 168.6, -53.86), (-93.99, 150.9, -51.38), (-93.99, 150.9, -77.31), (-93.99, 154.4, -74.72), (-94.03, 154.5, -53.86), (-93.99, 150.9, -77.31), (-76.61, 168.6, -76.61), (-80.16, 168.6, -74.16), (-93.99, 154.4, -74.72), (-93.99, 150.9, 77.31), (-76.4, 168.6, 76.4), (-80.05, 165.7, 80.05), (-91.38, 154.4, 80.63), (-76.4, 168.6, 76.4), (-77.31, 150.9, 93.99), (-80.63, 154.4, 91.38), (-80.05, 165.7, 80.05), (-77.31, 150.9, 93.99), (-93.99, 150.9, 77.31), (-91.38, 154.4, 80.63), (-80.63, 154.4, 91.38), (76.49, 168.6, 45.88), (76.49, 168.6, -51.38), (80.03, 168.6, -48.88), (80.03, 168.6, 43.38), (76.49, 168.6, -51.38), (93.99, 150.9, -51.38), (93.97, 154.5, -48.88), (80.03, 168.6, -48.88), (93.99, 150.9, -51.38), (93.99, 150.9, 45.88), (93.97, 154.5, 43.38), (93.97, 154.5, -48.88), (93.99, 150.9, 45.88), (76.49, 168.6, 45.88), (80.03, 168.6, 43.38), (93.97, 154.5, 43.38), (-76.49, 168.6, 45.88), (-76.4, 168.6, 76.4), (-79.95, 168.6, 73.99), (-80.02, 168.6, 48.38), (-76.4, 168.6, 76.4), (-93.99, 150.9, 77.31), (-93.97, 154.5, 74.72), (-79.95, 168.6, 73.99), (-93.99, 150.9, 77.31), (-93.99, 150.9, 45.88), (-93.97, 154.5, 48.38), (-93.97, 154.5, 74.72), (-93.99, 150.9, 45.88), (-76.49, 168.6, 45.88), (-80.02, 168.6, 48.38), (-93.97, 154.5, 48.38), (-76.49, 168.6, -51.38), (-76.49, 168.6, 45.88), (-80.03, 168.6, 43.38), (-80.03, 168.6, -48.88), (-76.49, 168.6, 45.88), (-93.99, 150.9, 45.88), (-93.97, 154.5, 43.38), (-80.03, 168.6, 43.38), (-93.99, 150.9, 45.88), (-93.99, 150.9, -51.38), (-93.97, 154.5, -48.88), (-93.97, 154.5, 43.38), (-93.99, 150.9, -51.38), (-76.49, 168.6, -51.38), (-80.03, 168.6, -48.88), (-93.97, 154.5, -48.88), (76.49, 168.6, -51.38), (76.61, 168.6, -76.61), (80.16, 168.6, -74.16), (80.02, 168.6, -53.86), (76.61, 168.6, -76.61), (93.99, 150.9, -77.31), (93.99, 154.4, -74.72), (80.16, 168.6, -74.16), (93.99, 150.9, -77.31), (93.99, 150.9, -51.38), (94.03, 154.5, -53.86), (93.99, 154.4, -74.72), (93.99, 150.9, -51.38), (76.49, 168.6, -51.38), (80.02, 168.6, -53.86), (94.03, 154.5, -53.86), (1.835, 168.6, 76.49), (76.61, 168.6, 76.61), (74.17, 168.6, 80.15), (4.327, 168.6, 80.03), (76.61, 168.6, 76.61), (77.31, 150.9, 93.99), (74.73, 154.5, 94.0), (74.17, 168.6, 80.15), (77.31, 150.9, 93.99), (1.835, 150.9, 93.99), (4.327, 154.5, 94.02), (74.73, 154.5, 94.0), (1.835, 150.9, 93.99), (1.835, 168.6, 76.49), (4.327, 168.6, 80.03), (4.327, 154.5, 94.02), (1.835, 168.6, -76.49), (-76.61, 168.6, -76.61), (-74.17, 168.6, -80.15), (-0.6569, 168.6, -80.03), (-76.61, 168.6, -76.61), (-77.31, 150.9, -93.99), (-74.73, 154.5, -94.0), (-74.17, 168.6, -80.15), (-77.31, 150.9, -93.99), (1.835, 150.9, -93.99), (-0.6568, 154.5, -94.02), (-74.73, 154.5, -94.0), (1.835, 150.9, -93.99), (1.835, 168.6, -76.49), (-0.6569, 168.6, -80.03), (-0.6568, 154.5, -94.02), (58.08, -254.3, -2.09), (29.74, -254.3, -2.09), (29.74, -254.3, 34.83), (33.15, -254.3, 1.327), (29.74, -254.3, 34.83), (58.08, -254.3, 34.83), (33.15, -254.3, 31.42), (58.08, -254.3, 34.83), (58.08, -254.3, -2.09), (54.66, -254.3, 1.327), (54.66, -254.3, 31.42), (1.393, -254.3, -39.01), (-28.34, -254.3, -39.01), (1.393, -254.3, -39.01), (-2.023, -254.3, -35.6), (-28.34, -254.3, -39.01), (-58.08, -254.3, -39.01), (-28.34, -254.3, -35.6), (-58.08, -254.3, -39.01), (-58.08, -254.3, -2.09), (-54.66, -254.3, -35.6), (-58.08, -254.3, -2.09), (-54.66, -254.3, -5.507), (-28.34, -254.3, -2.09), (-28.34, -254.3, 34.83), (-24.93, -254.3, -5.507), (-28.34, -254.3, 34.83), (1.393, -254.3, 34.83), (-24.93, -254.3, 31.42), (1.393, -254.3, 34.83), (1.393, -254.3, -2.09), (-2.023, -254.3, -2.09), (-2.023, -254.3, 31.42), (54.66, -254.3, 1.327), (33.15, -254.3, 1.327), (33.15, -254.3, 1.327), (33.15, -254.3, 31.42), (33.15, -280.0, 1.327), (33.15, -254.3, 31.42), (54.66, -254.3, 31.42), (33.15, -280.0, 31.42), (54.66, -254.3, 31.42), (54.66, -254.3, 1.327), (54.66, -280.0, 1.327), (54.66, -280.0, 31.42), (-2.023, -254.3, -35.6), (-28.34, -254.3, -35.6), (-2.023, -254.3, -2.09), (-2.023, -254.3, -35.6), (-2.023, -280.0, -35.6), (-28.34, -254.3, -35.6), (-54.66, -254.3, -35.6), (-28.34, -280.0, -35.6), (-54.66, -254.3, -35.6), (-54.66, -254.3, -5.507), (-54.66, -280.0, -35.6), (-54.66, -254.3, -5.507), (-24.93, -254.3, -5.507), (-54.66, -280.0, -5.507), (-24.93, -254.3, -5.507), (-24.93, -254.3, 31.42), (-24.93, -280.0, -5.507), (-24.93, -254.3, 31.42), (-2.023, -254.3, 31.42), (-24.93, -280.0, 31.42), (-2.023, -254.3, 31.42), (-2.023, -254.3, -2.09), (-2.023, -280.0, -2.09), (-2.023, -280.0, 31.42), (58.08, -254.3, -39.01), (29.74, -254.3, -39.01), (29.74, -254.3, -39.01), (29.74, -254.3, -2.09), (36.0, -254.3, -32.75), (29.74, -254.3, -2.09), (58.08, -254.3, -2.09), (36.0, -254.3, -8.354), (58.08, -254.3, -2.09), (58.08, -254.3, -39.01), (51.81, -254.3, -32.75), (51.81, -254.3, -8.354), (29.74, -254.3, -2.09), (1.393, -254.3, -2.09), (1.393, -254.3, -2.09), (1.393, -254.3, 34.83), (7.657, -254.3, 4.174), (1.393, -254.3, 34.83), (29.74, -254.3, 34.83), (7.657, -254.3, 28.57), (29.74, -254.3, 34.83), (29.74, -254.3, -2.09), (23.47, -254.3, 4.174), (23.47, -254.3, 28.57), (54.66, -280.0, 1.327), (33.15, -280.0, 1.327), (33.15, -280.0, 1.327), (33.15, -280.0, 31.42), (39.42, -280.0, 7.59), (33.15, -280.0, 31.42), (54.66, -280.0, 31.42), (39.42, -280.0, 25.15), (54.66, -280.0, 31.42), (54.66, -280.0, 1.327), (48.4, -280.0, 7.59), (48.4, -280.0, 25.15), (51.81, -254.3, -32.75), (36.0, -254.3, -32.75), (36.0, -254.3, -32.75), (36.0, -254.3, -8.354), (36.0, -289.5, -32.75), (36.0, -254.3, -8.354), (51.81, -254.3, -8.354), (36.0, -289.5, -8.354), (51.81, -254.3, -8.354), (51.81, -254.3, -32.75), (51.81, -289.5, -32.75), (51.81, -289.5, -8.354), (23.47, -254.3, 4.174), (7.657, -254.3, 4.174), (7.657, -254.3, 4.174), (7.657, -254.3, 28.57), (7.657, -289.5, 4.174), (7.657, -254.3, 28.57), (23.47, -254.3, 28.57), (7.657, -289.5, 28.57), (23.47, -254.3, 28.57), (23.47, -254.3, 4.174), (23.47, -289.5, 4.174), (23.47, -289.5, 28.57), (48.4, -280.0, 7.59), (39.42, -280.0, 7.59), (39.42, -280.0, 7.59), (39.42, -280.0, 25.15), (39.42, -315.2, 7.59), (39.42, -280.0, 25.15), (48.4, -280.0, 25.15), (39.42, -315.2, 25.15), (48.4, -280.0, 25.15), (48.4, -280.0, 7.59), (48.4, -315.2, 7.59), (48.4, -315.2, 25.15), (51.81, -289.5, -32.75), (36.0, -289.5, -32.75), (39.04, -295.9, -29.71), (48.78, -295.9, -29.71), (36.0, -289.5, -32.75), (36.0, -289.5, -8.354), (39.04, -295.9, -11.39), (39.04, -295.9, -29.71), (36.0, -289.5, -8.354), (51.81, -289.5, -8.354), (48.78, -295.9, -11.39), (39.04, -295.9, -11.39), (51.81, -289.5, -8.354), (51.81, -289.5, -32.75), (48.78, -295.9, -29.71), (48.78, -295.9, -11.39), (23.47, -289.5, 4.174), (7.657, -289.5, 4.174), (10.69, -295.9, 7.211), (20.43, -295.9, 7.211), (7.657, -289.5, 4.174), (7.657, -289.5, 28.57), (10.69, -295.9, 25.53), (10.69, -295.9, 7.211), (7.657, -289.5, 28.57), (23.47, -289.5, 28.57), (20.43, -295.9, 25.53), (10.69, -295.9, 25.53), (23.47, -289.5, 28.57), (23.47, -289.5, 4.174), (20.43, -295.9, 7.211), (20.43, -295.9, 25.53), (48.4, -315.2, 7.59), (39.42, -315.2, 7.59), (42.45, -321.6, 10.63), (45.36, -321.6, 10.63), (39.42, -315.2, 7.59), (39.42, -315.2, 25.15), (42.45, -321.6, 22.12), (42.45, -321.6, 10.63), (39.42, -315.2, 25.15), (48.4, -315.2, 25.15), (45.36, -321.6, 22.12), (42.45, -321.6, 22.12), (48.4, -315.2, 25.15), (48.4, -315.2, 7.59), (45.36, -321.6, 10.63), (45.36, -321.6, 22.12), (-2.023, -280.0, -35.6), (-28.34, -280.0, -35.6), (-28.34, -286.4, -32.56), (-5.06, -286.4, -32.56), (-2.023, -280.0, -2.09), (-2.023, -280.0, -35.6), (-5.06, -286.4, -32.56), (-5.06, -286.4, -2.09), (-28.34, -280.0, -35.6), (-54.66, -280.0, -35.6), (-51.62, -286.4, -32.56), (-28.34, -286.4, -32.56), (-54.66, -280.0, -35.6), (-54.66, -280.0, -5.507), (-51.62, -286.4, -8.544), (-51.62, -286.4, -32.56), (-54.66, -280.0, -5.507), (-24.93, -280.0, -5.507), (-21.89, -286.4, -8.544), (-51.62, -286.4, -8.544), (-24.93, -280.0, -5.507), (-24.93, -280.0, 31.42), (-21.89, -286.4, 28.38), (-21.89, -286.4, -8.544), (-24.93, -280.0, 31.42), (-2.023, -280.0, 31.42), (-5.06, -286.4, 28.38), (-21.89, -286.4, 28.38), (-2.023, -280.0, 31.42), (-2.023, -280.0, -2.09), (-5.06, -286.4, -2.09), (-5.06, -286.4, 28.38), (29.74, -254.3, -39.01), (1.393, -254.3, -39.01), (6.328, -264.7, -34.08), (24.8, -264.7, -34.08), (1.393, -254.3, -39.01), (1.393, -254.3, -2.09), (6.328, -264.7, -7.025), (6.328, -264.7, -34.08), (1.393, -254.3, -2.09), (29.74, -254.3, -2.09), (24.8, -264.7, -7.025), (6.328, -264.7, -7.025), (29.74, -254.3, -2.09), (29.74, -254.3, -39.01), (24.8, -264.7, -34.08), (24.8, -264.7, -7.025), (-28.34, -254.3, -2.09), (-58.08, -254.3, -2.09), (-53.14, -264.7, 2.845), (-33.28, -264.7, 2.845), (-58.08, -254.3, -2.09), (-58.08, -254.3, 34.83), (-53.14, -264.7, 29.9), (-53.14, -264.7, 2.845), (-58.08, -254.3, 34.83), (-28.34, -254.3, 34.83), (-33.28, -264.7, 29.9), (-53.14, -264.7, 29.9), (-28.34, -254.3, 34.83), (-28.34, -254.3, -2.09), (-33.28, -264.7, 2.845), (-33.28, -264.7, 29.9), (1.393, -138.4, 88.64), (-66.02, -138.4, 88.64), (-66.02, -61.73, 88.64), (88.64, -138.4, 34.83), (88.64, -138.4, 66.02), (88.64, -61.73, 66.02), (1.393, -138.4, -88.64), (66.02, -138.4, -88.64), (66.02, -61.73, -88.64), (-88.64, -138.4, -41.86), (-88.64, -138.4, -66.02), (-88.64, -61.73, -66.02), (-88.64, -61.73, 66.02), (-66.02, -61.73, 88.64), (88.64, -138.4, -39.01), (88.64, -138.4, 34.83), (88.64, -61.73, 34.83), (-88.64, -61.73, 66.02), (-88.64, -138.4, 66.02), (-88.64, -138.4, 37.68), (-88.64, -61.73, 37.68), (-75.92, -61.73, 34.83), (-75.92, -144.4, 34.83), (-75.92, -144.4, -39.01), (88.64, -61.73, -66.02), (88.64, -138.4, -66.02), (88.64, -138.4, -39.01), (88.64, -61.73, -39.01), (66.02, -61.73, 88.64), (66.02, -138.4, 88.64), (1.393, -138.4, 88.64), (1.393, -61.73, 88.64), (-66.02, -61.73, -88.64), (-66.02, -138.4, -88.64), (1.393, -138.4, -88.64), (1.393, -61.73, -88.64), (-75.92, -61.73, -39.01), (-75.92, -144.4, -39.01), (-85.79, -144.4, -39.01), (-75.92, -61.73, 34.83), (-85.79, -61.73, 34.83), (-85.79, -61.73, -39.01), (-85.79, -144.4, -39.01), (-88.64, -138.4, -41.86), (-88.64, -61.73, -41.86), (-85.79, -61.73, 34.83), (-113.0, -32.11, 45.88), (-88.64, -61.73, 37.68), (100.8, -48.63, 80.32), (100.8, -32.11, 80.32), (80.32, -48.63, -100.8), (80.32, -32.11, -100.8), (-100.8, -48.63, -80.32), (-100.8, -32.11, -80.32), (88.64, -61.73, -39.01), (88.64, -61.73, 34.83), (-116.8, -32.11, 86.95), (-88.64, -61.73, 66.02), (-88.64, -61.73, 37.68), (-116.8, -32.11, 49.63), (100.8, -32.11, -80.32), (100.8, -48.63, -80.32), (80.32, -32.11, 100.8), (80.32, -48.63, 100.8), (1.835, -48.63, 100.8), (1.835, -32.11, 100.8), (-66.02, -61.73, -88.64), (1.393, -61.73, -88.64), (-106.4, -32.11, -67.38), (-106.4, -48.63, -67.38), (-100.8, -48.63, -61.76), (-100.8, -32.11, -61.76), (-86.95, -32.11, -116.8), (-116.8, -32.11, 86.95), (-86.95, -32.11, 116.8), (-100.0, -32.11, 45.88), (-113.0, -32.11, 45.88), (-113.0, -32.11, 45.88), (-113.0, 48.63, 45.88), (-116.8, -32.11, 49.63), (-86.95, -32.11, 116.8), (-86.95, 48.63, 116.8), (116.8, -32.11, 45.88), (116.8, -32.11, 86.95), (116.8, 48.63, 86.95), (1.835, -32.11, -116.8), (86.95, -32.11, -116.8), (86.95, 48.63, -116.8), (-116.8, -32.11, -86.95), (-116.8, 48.63, -86.95), (116.8, -32.11, -51.38), (116.8, -32.11, 45.88), (116.8, 48.63, 45.88), (-116.8, 48.63, 86.95), (-116.8, -32.11, 86.95), (-116.8, -32.11, 49.63), (-116.8, 48.63, 49.63), (-100.0, 48.63, 45.88), (-100.0, -32.11, 45.88), (116.8, 48.63, -86.95), (116.8, -32.11, -86.95), (116.8, -32.11, -51.38), (116.8, 48.63, -51.38), (86.95, 48.63, 116.8), (86.95, -32.11, 116.8), (1.835, -32.11, 116.8), (1.835, 48.63, 116.8), (-86.95, 48.63, -116.8), (-86.95, -32.11, -116.8), (1.835, -32.11, -116.8), (1.835, 48.63, -116.8), (-100.0, 48.63, -51.38), (-100.0, -32.11, -51.38), (-113.0, 48.63, -51.38), (-113.0, -32.11, -51.38), (-116.8, -32.11, -55.13), (-116.8, 48.63, -55.13), (116.8, 48.63, -86.95), (116.8, 61.48, -86.95), (86.95, 61.48, -116.8), (86.95, 48.63, -116.8), (-86.95, 48.63, -116.8), (-86.95, 61.48, -116.8), (-116.8, 61.48, -86.95), (-116.8, 48.63, -86.95), (-106.4, 48.63, 61.88), (-106.4, 61.48, 61.88), (-80.32, 48.63, 100.8), (-80.32, 61.48, 100.8), (116.8, 61.48, 45.88), (116.8, 48.63, 45.88), (116.8, 48.63, 86.95), (116.8, 61.48, 86.95), (1.835, 61.48, -116.8), (1.835, 48.63, -116.8), (86.95, 48.63, -116.8), (86.95, 61.48, -116.8), (-116.8, 61.48, -55.13), (-116.8, 48.63, -55.13), (-116.8, 48.63, -86.95), (-116.8, 61.48, -86.95), (-100.8, 61.48, 80.32), (-100.8, 48.63, 80.32), (-100.8, 48.63, 56.26), (-100.8, 61.48, 56.26), (100.8, 48.63, -51.38), (100.8, 61.48, -51.38), (86.95, 61.48, 116.8), (86.95, 48.63, 116.8), (1.835, 48.63, 116.8), (1.835, 61.48, 116.8), (-100.0, 61.48, -51.38), (-100.0, 48.63, -51.38), (-113.0, 48.63, -51.38), (-113.0, 61.48, -51.38), (-113.0, 61.48, -51.38), (-113.0, 48.63, -51.38), (-116.8, 48.63, -55.13), (-116.8, 61.48, -55.13), (86.95, 61.48, 116.8), (86.95, 96.26, 116.8), (116.8, 96.26, 86.95), (116.8, 61.48, 86.95), (116.8, 61.48, -86.95), (116.8, 96.26, -86.95), (86.95, 96.26, -116.8), (86.95, 61.48, -116.8), (-86.95, 61.48, -116.8), (-86.95, 96.26, -116.8), (-116.8, 96.26, -86.95), (-116.8, 61.48, -86.95), (-116.8, 61.48, 86.95), (-116.8, 96.26, 86.95), (-86.95, 96.26, 116.8), (-86.95, 61.48, 116.8), (-100.0, 61.48, 45.88), (-100.0, 100.0, 45.88), (-113.0, 100.0, 45.88), (-113.0, 61.48, 45.88), (-113.0, 100.0, 45.88), (-116.8, 96.26, 49.63), (-116.8, 61.48, 49.63), (86.95, -32.11, 116.8), (116.8, -32.11, 86.95), (100.8, -32.11, 80.32), (80.32, -32.11, 100.8), (88.64, -61.73, 66.02), (66.02, -61.73, 88.64), (80.32, -48.63, 100.8), (100.8, -48.63, 80.32), (116.8, -32.11, -86.95), (86.95, -32.11, -116.8), (80.32, -32.11, -100.8), (100.8, -32.11, -80.32), (66.02, -61.73, -88.64), (88.64, -61.73, -66.02), (100.8, -48.63, -80.32), (80.32, -48.63, -100.8), (-66.02, -61.73, -88.64), (-86.95, -32.11, -116.8), (-75.64, -32.11, -105.4), (-75.64, -48.63, -105.4), (-86.95, -32.11, -116.8), (-116.8, -32.11, -86.95), (-100.8, -32.11, -80.32), (-75.64, -32.11, -105.4), (-88.64, -61.73, -66.02), (-66.02, -61.73, -88.64), (-75.64, -48.63, -105.4), (-100.8, -48.63, -80.32), (1.393, -61.73, 88.64), (-66.02, -61.73, 88.64), (-86.95, -48.63, 100.8), (1.835, -48.63, 100.8), (-66.02, -61.73, 88.64), (-86.95, -32.11, 116.8), (-86.95, -32.11, 100.8), (-86.95, -48.63, 100.8), (-86.95, -32.11, 116.8), (1.835, -32.11, 116.8), (1.835, -32.11, 100.8), (-86.95, -32.11, 100.8), (116.8, -32.11, 45.88), (88.64, -61.73, 34.83), (100.8, -48.63, 45.88), (100.8, -32.11, 45.88), (88.64, -61.73, 34.83), (88.64, -61.73, 66.02), (100.8, -48.63, 80.32), (100.8, -48.63, 45.88), (116.8, -32.11, 86.95), (116.8, -32.11, 45.88), (100.8, -32.11, 45.88), (100.8, -32.11, 80.32), (1.835, -32.11, -116.8), (1.393, -61.73, -88.64), (1.835, -48.63, -100.8), (1.835, -32.11, -100.8), (1.393, -61.73, -88.64), (66.02, -61.73, -88.64), (80.32, -48.63, -100.8), (1.835, -48.63, -100.8), (86.95, -32.11, -116.8), (1.835, -32.11, -116.8), (1.835, -32.11, -100.8), (80.32, -32.11, -100.8), (-88.64, -61.73, -41.86), (-88.64, -61.73, -66.02), (-100.8, -48.63, -80.32), (-100.8, -48.63, -61.76), (-116.8, -32.11, -86.95), (-116.8, -32.11, -55.13), (-100.8, -32.11, -61.76), (-100.8, -32.11, -80.32), (-100.0, -32.11, 45.88), (-75.92, -61.73, 34.83), (-84.0, -48.63, 45.88), (-84.0, -32.11, 45.88), (-75.92, -61.73, 34.83), (-75.92, -61.73, -39.01), (-84.0, -48.63, -51.38), (-84.0, -48.63, 45.88), (-75.92, -61.73, -39.01), (-100.0, -32.11, -51.38), (-84.0, -32.11, -51.38), (-84.0, -48.63, -51.38), (-100.0, -32.11, -51.38), (-100.0, -32.11, 45.88), (-84.0, -32.11, 45.88), (-84.0, -32.11, -51.38), (88.64, -61.73, -66.02), (88.64, -61.73, -39.01), (100.8, -48.63, -51.38), (100.8, -48.63, -80.32), (88.64, -61.73, -39.01), (116.8, -32.11, -51.38), (100.8, -32.11, -51.38), (100.8, -48.63, -51.38), (116.8, -32.11, -51.38), (116.8, -32.11, -86.95), (100.8, -32.11, -80.32), (100.8, -32.11, -51.38), (66.02, -61.73, 88.64), (1.393, -61.73, 88.64), (1.835, -48.63, 100.8), (80.32, -48.63, 100.8), (1.835, -32.11, 116.8), (86.95, -32.11, 116.8), (80.32, -32.11, 100.8), (1.835, -32.11, 100.8), (-100.0, -32.11, -51.38), (-75.92, -61.73, -39.01), (-100.0, -48.63, -67.38), (-100.0, -32.11, -67.38), (-75.92, -61.73, -39.01), (-85.79, -61.73, -39.01), (-106.4, -48.63, -67.38), (-100.0, -48.63, -67.38), (-113.0, -32.11, -51.38), (-100.0, -32.11, -51.38), (-100.0, -32.11, -67.38), (-106.4, -32.11, -67.38), (-85.79, -61.73, -39.01), (-88.64, -61.73, -41.86), (-100.8, -48.63, -61.76), (-106.4, -48.63, -67.38), (-116.8, -32.11, -55.13), (-113.0, -32.11, -51.38), (-106.4, -32.11, -67.38), (-100.8, -32.11, -61.76), (86.95, 48.63, 116.8), (86.95, 61.48, 116.8), (75.64, 61.48, 105.4), (75.64, 48.63, 105.4), (86.95, 61.48, 116.8), (116.8, 61.48, 86.95), (105.4, 61.48, 75.64), (75.64, 61.48, 105.4), (116.8, 61.48, 86.95), (116.8, 48.63, 86.95), (105.4, 48.63, 75.64), (105.4, 61.48, 75.64), (116.8, 48.63, 86.95), (86.95, 48.63, 116.8), (75.64, 48.63, 105.4), (105.4, 48.63, 75.64), (-116.8, 61.48, 86.95), (-86.95, 61.48, 116.8), (-80.32, 61.48, 100.8), (-100.8, 61.48, 80.32), (-86.95, 48.63, 116.8), (-116.8, 48.63, 86.95), (-100.8, 48.63, 80.32), (-80.32, 48.63, 100.8), (-100.0, 48.63, 45.88), (-100.0, 61.48, 45.88), (-100.0, 61.48, 61.88), (-100.0, 48.63, 61.88), (-100.0, 61.48, 45.88), (-113.0, 61.48, 45.88), (-106.4, 61.48, 61.88), (-100.0, 61.48, 61.88), (-113.0, 48.63, 45.88), (-100.0, 48.63, 45.88), (-100.0, 48.63, 61.88), (-106.4, 48.63, 61.88), (-113.0, 61.48, 45.88), (-116.8, 61.48, 49.63), (-100.8, 61.48, 56.26), (-106.4, 61.48, 61.88), (-116.8, 48.63, 49.63), (-113.0, 48.63, 45.88), (-106.4, 48.63, 61.88), (-100.8, 48.63, 56.26), (1.835, 61.48, 116.8), (1.835, 48.63, 116.8), (1.835, 48.63, 100.8), (1.835, 61.48, 100.8), (1.835, 48.63, 116.8), (-86.95, 48.63, 116.8), (-80.32, 48.63, 100.8), (1.835, 48.63, 100.8), (-86.95, 61.48, 116.8), (1.835, 61.48, 116.8), (1.835, 61.48, 100.8), (-80.32, 61.48, 100.8), (116.8, 48.63, -51.38), (116.8, 48.63, 45.88), (100.8, 48.63, 45.88), (100.8, 48.63, -51.38), (116.8, 48.63, 45.88), (116.8, 61.48, 45.88), (100.8, 61.48, 45.88), (100.8, 48.63, 45.88), (116.8, 61.48, 45.88), (116.8, 61.48, -51.38), (100.8, 61.48, -51.38), (100.8, 61.48, 45.88), (-116.8, 48.63, 86.95), (-116.8, 48.63, 49.63), (-100.8, 48.63, 56.26), (-100.8, 48.63, 80.32), (-116.8, 61.48, 49.63), (-116.8, 61.48, 86.95), (-100.8, 61.48, 80.32), (-100.8, 61.48, 56.26), (-100.0, 61.48, 45.88), (-100.0, 48.63, 45.88), (-84.0, 48.63, 45.88), (-84.0, 61.48, 45.88), (-100.0, 48.63, 45.88), (-100.0, 48.63, -51.38), (-84.0, 48.63, -51.38), (-84.0, 48.63, 45.88), (-100.0, 48.63, -51.38), (-100.0, 61.48, -51.38), (-84.0, 61.48, -51.38), (-84.0, 48.63, -51.38), (-100.0, 61.48, -51.38), (-100.0, 61.48, 45.88), (-84.0, 61.48, 45.88), (-84.0, 61.48, -51.38), (116.8, 61.48, -86.95), (116.8, 48.63, -86.95), (100.8, 48.63, -86.95), (100.8, 61.48, -86.95), (116.8, 48.63, -86.95), (116.8, 48.63, -51.38), (100.8, 48.63, -51.38), (100.8, 48.63, -86.95), (116.8, 61.48, -51.38), (116.8, 61.48, -86.95), (100.8, 61.48, -86.95), (100.8, 61.48, -51.38), (-86.95, 61.48, -116.8), (-86.95, 48.63, -116.8), (-86.95, 48.63, -100.8), (-86.95, 61.48, -100.8), (-86.95, 48.63, -116.8), (1.835, 48.63, -116.8), (1.835, 48.63, -100.8), (-86.95, 48.63, -100.8), (1.835, 48.63, -116.8), (1.835, 61.48, -116.8), (1.835, 61.48, -100.8), (1.835, 48.63, -100.8), (1.835, 61.48, -116.8), (-86.95, 61.48, -116.8), (-86.95, 61.48, -100.8), (1.835, 61.48, -100.8)], [], [(153, 158, 157), (154, 160, 159), (155, 162, 161), (176, 499, 177), (184, 507, 185), (188, 281, 189), (196, 503, 197), (203, 574, 282), (232, 234, 233), (239, 241, 240), (246, 248, 247), (249, 251, 250), (249, 252, 251), (253, 255, 254), (268, 270, 269), (268, 271, 270), (499, 500, 177), (503, 504, 197), (507, 508, 185), (511, 512, 163), (515, 516, 280), (517, 518, 201), (519, 521, 520), (530, 532, 531), (533, 535, 534), (548, 549, 284), (550, 552, 551), (553, 555, 554), (566, 568, 567), (566, 569, 568), (575, 577, 576), (578, 580, 579), (587, 589, 588), (587, 590, 589), (595, 597, 596), (595, 598, 597), (605, 606, 285), (607, 609, 608), (610, 612, 611), (633, 634, 286), (635, 637, 636), (638, 640, 639), (1019, 1021, 1020), (1019, 1022, 1021), (1023, 1025, 1024), (1023, 1026, 1025), (1043, 1045, 1044), (1043, 1046, 1045), (1047, 1049, 1048), (1047, 1050, 1049), (1051, 1053, 1052), (1051, 1054, 1053), (1075, 1077, 1076), (1075, 1078, 1077), (1079, 1081, 1080), (1079, 1082, 1081), (1095, 1097, 1096), (1095, 1098, 1097), (1099, 1101, 1100), (1099, 1102, 1101), (1103, 1105, 1104), (1103, 1106, 1105), (1107, 1109, 1108), (1107, 1110, 1109), (1167, 1169, 1168), (1167, 1170, 1169), (1171, 1173, 1172), (1171, 1174, 1173), (1662, 1665, 1663), (1663, 1665, 1664), (1678, 1680, 1679), (1678, 1681, 1680), (1686, 1688, 1687), (1686, 1689, 1688), (1698, 1700, 1699), (1698, 1701, 1700), (1718, 1720, 1719), (1718, 1721, 1720), (1726, 1729, 1727), (1727, 1729, 1728), (1738, 1741, 1739), (1739, 1741, 1740), (1754, 1756, 1755), (1754, 1757, 1756), (1766, 1768, 1767), (1766, 1769, 1768), (1770, 1772, 1771), (1770, 1773, 1772), (1810, 1812, 1811), (1810, 1813, 1812), (1814, 1816, 1815), (1814, 1817, 1816), (0, 2, 3, 1), (0, 6, 4, 2), (6, 0, 1, 7), (2, 4, 5, 3), (3, 5, 7, 1), (4, 6, 7, 5), (8, 10, 11, 9), (8, 14, 12, 10), (9, 15, 14, 8), (10, 12, 13, 11), (11, 13, 15, 9), (12, 14, 15, 13), (16, 18, 19, 17), (16, 22, 20, 18), (17, 23, 22, 16), (18, 20, 21, 19), (19, 21, 23, 17), (20, 22, 23, 21), (24, 26, 27, 25), (24, 30, 28, 26), (25, 31, 30, 24), (26, 28, 29, 27), (27, 29, 31, 25), (28, 30, 31, 29), (32, 34, 35, 33), (32, 38, 36, 34), (33, 39, 38, 32), (34, 36, 37, 35), (35, 37, 39, 33), (36, 38, 39, 37), (40, 88, 89, 64), (42, 66, 65, 41), (44, 68, 67, 43), (46, 70, 69, 45), (47, 514, 513, 71), (49, 57, 58, 50), (51, 59, 60, 52), (53, 61, 62, 54), (56, 94, 90, 48), (63, 529, 528, 55), (73, 501, 502, 72), (74, 522, 523, 78), (75, 541, 540, 76), (79, 545, 544, 77), (81, 509, 510, 80), (82, 526, 527, 83), (85, 536, 537, 84), (86, 542, 543, 87), (92, 505, 506, 91), (93, 524, 525, 95), (98, 646, 645, 97), (100, 656, 655, 99), (102, 666, 665, 101), (103, 680, 679, 678), (104, 644, 643, 120), (105, 648, 647, 106), (107, 658, 657, 108), (109, 668, 667, 110), (112, 654, 653, 652), (115, 692, 691, 690), (116, 677, 676, 675), (118, 689, 688, 687), (121, 664, 663, 662), (122, 642, 641, 96), (124, 420, 419, 150), (125, 622, 621, 433), (126, 422, 421, 142), (127, 586, 585, 432), (128, 424, 423, 151), (129, 624, 623, 434), (130, 426, 425, 145), (132, 366, 376, 139), (134, 368, 367, 133), (136, 371, 370, 135), (138, 374, 373, 137), (140, 743, 742, 741), (143, 429, 428, 131), (144, 777, 776, 775), (146, 792, 791, 790), (147, 547, 546, 427), (148, 728, 727, 726), (149, 758, 757, 756), (152, 193, 192, 156), (164, 832, 831, 195), (165, 838, 837, 166), (167, 851, 850, 168), (169, 864, 863, 170), (172, 194, 200, 182), (174, 631, 632, 190), (178, 603, 604, 173), (179, 845, 844, 843), (181, 539, 538, 180), (186, 202, 198, 175), (187, 871, 870, 869), (191, 885, 884, 883), (199, 858, 857, 856), (205, 928, 927, 208), (209, 926, 925, 206), (211, 946, 945, 214), (215, 944, 943, 212), (217, 964, 963, 220), (221, 962, 961, 218), (223, 226, 227, 224), (225, 625, 626, 222), (228, 231, 230, 229), (235, 238, 237, 236), (242, 245, 244, 243), (256, 259, 258, 257), (260, 263, 262, 261), (264, 267, 266, 265), (272, 275, 274, 273), (276, 279, 278, 277), (287, 1211, 294, 299), (288, 1232, 1233, 300), (295, 1225, 1224, 283), (298, 1223, 1222, 292), (307, 1260, 1259, 1258), (310, 1257, 1256, 304), (311, 1245, 1244, 306), (317, 1281, 1280, 313), (318, 1293, 1292, 319), (324, 1305, 1304, 323), (329, 1317, 1316, 325), (330, 1329, 1328, 331), (336, 1341, 1340, 335), (337, 627, 628, 341), (340, 344, 343, 339), (342, 630, 629, 338), (346, 350, 351, 347), (348, 352, 349, 345), (354, 356, 355, 353), (359, 363, 360, 358), (361, 364, 362, 357), (365, 1466, 1465, 1464), (369, 1469, 1468, 1467), (372, 1472, 1471, 1470), (375, 1475, 1474, 1473), (377, 1480, 1479, 1478), (379, 696, 697, 382), (380, 1487, 1486, 1485), (381, 1502, 1501, 1500), (385, 1519, 1518, 391), (386, 404, 415, 397), (387, 1531, 1530, 398), (388, 406, 414, 396), (392, 1476, 1477, 384), (394, 1503, 1504, 400), (395, 1562, 1561, 413), (399, 1576, 1575, 417), (401, 1545, 1544, 383), (403, 1548, 1547, 1546), (405, 1551, 1550, 1549), (407, 1553, 1552, 389), (408, 416, 1536, 390), (409, 1556, 1555, 1554), (410, 1537, 1538, 402), (412, 1539, 1540, 418), (430, 564, 565, 431), (436, 1641, 1640, 1639), (437, 453, 454, 438), (440, 456, 466, 439), (443, 458, 465, 442), (446, 460, 467, 445), (448, 1525, 1524, 461), (449, 462, 464, 451), (450, 463, 468, 452), (455, 1513, 1512, 441), (457, 1515, 1514, 444), (459, 1517, 1516, 447), (470, 485, 490, 475), (472, 487, 496, 481), (474, 489, 486, 471), (477, 492, 494, 479), (482, 497, 488, 473), (483, 498, 493, 478), (484, 1592, 1591, 469), (491, 1590, 1589, 476), (495, 1610, 1609, 480), (556, 559, 558, 557), (560, 563, 562, 561), (570, 573, 572, 571), (581, 584, 583, 582), (591, 594, 593, 592), (599, 602, 601, 600), (613, 616, 615, 614), (617, 620, 619, 618), (650, 649, 651, 114), (660, 659, 661, 123), (670, 669, 671, 117), (673, 672, 674, 435), (682, 681, 683, 111), (685, 684, 686, 119), (694, 693, 695, 113), (698, 701, 700, 699), (702, 705, 704, 703), (706, 709, 708, 707), (710, 713, 712, 711), (714, 717, 716, 715), (718, 721, 720, 719), (722, 725, 724, 723), (729, 732, 731, 730), (733, 736, 735, 734), (737, 740, 739, 738), (744, 747, 746, 745), (748, 751, 750, 749), (752, 755, 754, 753), (759, 762, 761, 760), (763, 766, 765, 764), (767, 770, 769, 768), (771, 774, 773, 772), (778, 781, 780, 779), (782, 785, 784, 783), (786, 789, 788, 787), (793, 796, 795, 794), (798, 797, 799, 141), (801, 800, 802, 378), (803, 806, 805, 804), (807, 810, 809, 808), (811, 814, 813, 812), (815, 818, 817, 816), (819, 822, 821, 820), (823, 826, 825, 824), (827, 830, 829, 828), (833, 836, 835, 834), (839, 842, 841, 840), (846, 849, 848, 847), (852, 855, 854, 853), (859, 862, 861, 860), (865, 868, 867, 866), (872, 875, 874, 873), (877, 876, 878, 171), (879, 882, 881, 880), (886, 889, 888, 887), (891, 890, 892, 183), (893, 896, 895, 894), (897, 900, 899, 898), (901, 904, 903, 902), (905, 908, 907, 906), (909, 912, 911, 910), (913, 916, 915, 914), (917, 920, 919, 918), (921, 924, 923, 922), (929, 932, 931, 930), (934, 933, 935, 207), (937, 936, 938, 204), (939, 942, 941, 940), (947, 950, 949, 948), (952, 951, 953, 213), (955, 954, 956, 210), (957, 960, 959, 958), (965, 968, 967, 966), (970, 969, 971, 219), (973, 972, 974, 216), (975, 978, 977, 976), (979, 982, 981, 980), (983, 986, 985, 984), (987, 990, 989, 988), (991, 994, 993, 992), (995, 998, 997, 996), (999, 1002, 1001, 1000), (1003, 1006, 1005, 1004), (1007, 1010, 1009, 1008), (1011, 1014, 1013, 1012), (1015, 1018, 1017, 1016), (1027, 1030, 1029, 1028), (1031, 1034, 1033, 1032), (1035, 1038, 1037, 1036), (1039, 1042, 1041, 1040), (1055, 1058, 1057, 1056), (1059, 1062, 1061, 1060), (1063, 1066, 1065, 1064), (1067, 1070, 1069, 1068), (1071, 1074, 1073, 1072), (1083, 1086, 1085, 1084), (1087, 1090, 1089, 1088), (1091, 1094, 1093, 1092), (1111, 1114, 1113, 1112), (1115, 1118, 1117, 1116), (1119, 1122, 1121, 1120), (1123, 1126, 1125, 1124), (1127, 1130, 1129, 1128), (1131, 1134, 1133, 1132), (1135, 1138, 1137, 1136), (1139, 1142, 1141, 1140), (1143, 1146, 1145, 1144), (1147, 1150, 1149, 1148), (1151, 1154, 1153, 1152), (1155, 1158, 1157, 1156), (1159, 1162, 1161, 1160), (1163, 1166, 1165, 1164), (1175, 1178, 1177, 1176), (1179, 1182, 1181, 1180), (1183, 1186, 1185, 1184), (1187, 1190, 1189, 1188), (1191, 1194, 1193, 1192), (1195, 1198, 1197, 1196), (1199, 1202, 1201, 1200), (1203, 1206, 1205, 1204), (1207, 1210, 1209, 1208), (1213, 1212, 1214, 293), (1216, 1215, 1217, 289), (1218, 1221, 1220, 1219), (1227, 1226, 1228, 290), (1230, 1229, 1231, 296), (1235, 1234, 1236, 297), (1238, 1237, 1239, 291), (1240, 1243, 1242, 1241), (1247, 1246, 1248, 305), (1250, 1249, 1251, 301), (1252, 1255, 1254, 1253), (1262, 1261, 1263, 302), (1265, 1264, 1266, 308), (1268, 1267, 1269, 312), (1271, 1270, 1272, 309), (1274, 1273, 1275, 303), (1276, 1279, 1278, 1277), (1283, 1282, 1284, 320), (1286, 1285, 1287, 316), (1288, 1291, 1290, 1289), (1295, 1294, 1296, 314), (1298, 1297, 1299, 315), (1300, 1303, 1302, 1301), (1307, 1306, 1308, 322), (1310, 1309, 1311, 321), (1312, 1315, 1314, 1313), (1319, 1318, 1320, 332), (1322, 1321, 1323, 328), (1324, 1327, 1326, 1325), (1331, 1330, 1332, 326), (1334, 1333, 1335, 327), (1336, 1339, 1338, 1337), (1343, 1342, 1344, 334), (1346, 1345, 1347, 333), (1348, 1351, 1350, 1349), (1352, 1355, 1354, 1353), (1356, 1359, 1358, 1357), (1360, 1363, 1362, 1361), (1364, 1367, 1366, 1365), (1368, 1371, 1370, 1369), (1372, 1375, 1374, 1373), (1376, 1379, 1378, 1377), (1380, 1383, 1382, 1381), (1384, 1387, 1386, 1385), (1388, 1391, 1390, 1389), (1392, 1395, 1394, 1393), (1396, 1399, 1398, 1397), (1400, 1403, 1402, 1401), (1404, 1407, 1406, 1405), (1408, 1411, 1410, 1409), (1412, 1415, 1414, 1413), (1416, 1419, 1418, 1417), (1420, 1423, 1422, 1421), (1424, 1427, 1426, 1425), (1428, 1431, 1430, 1429), (1432, 1435, 1434, 1433), (1436, 1439, 1438, 1437), (1440, 1443, 1442, 1441), (1444, 1447, 1446, 1445), (1448, 1451, 1450, 1449), (1452, 1455, 1454, 1453), (1456, 1459, 1458, 1457), (1460, 1463, 1462, 1461), (1481, 1484, 1483, 1482), (1488, 1491, 1490, 1489), (1492, 1495, 1494, 1493), (1496, 1499, 1498, 1497), (1505, 1508, 1507, 1506), (1510, 1509, 1511, 393), (1520, 1523, 1522, 1521), (1526, 1529, 1528, 1527), (1532, 1535, 1534, 1533), (1542, 1541, 1543, 411), (1557, 1560, 1559, 1558), (1563, 1566, 1565, 1564), (1567, 1570, 1569, 1568), (1571, 1574, 1573, 1572), (1577, 1580, 1579, 1578), (1581, 1584, 1583, 1582), (1585, 1588, 1587, 1586), (1593, 1596, 1595, 1594), (1597, 1600, 1599, 1598), (1601, 1604, 1603, 1602), (1605, 1608, 1607, 1606), (1611, 1614, 1613, 1612), (1615, 1618, 1617, 1616), (1619, 1622, 1621, 1620), (1623, 1626, 1625, 1624), (1627, 1630, 1629, 1628), (1631, 1634, 1633, 1632), (1635, 1638, 1637, 1636), (1642, 1645, 1644, 1643), (1646, 1649, 1648, 1647), (1650, 1653, 1652, 1651), (1654, 1657, 1656, 1655), (1658, 1661, 1660, 1659), (1666, 1669, 1668, 1667), (1670, 1673, 1672, 1671), (1674, 1677, 1676, 1675), (1682, 1685, 1684, 1683), (1690, 1693, 1692, 1691), (1694, 1697, 1696, 1695), (1702, 1705, 1704, 1703), (1706, 1709, 1708, 1707), (1710, 1713, 1712, 1711), (1714, 1717, 1716, 1715), (1722, 1725, 1724, 1723), (1730, 1733, 1732, 1731), (1734, 1737, 1736, 1735), (1742, 1745, 1744, 1743), (1746, 1749, 1748, 1747), (1750, 1753, 1752, 1751), (1758, 1761, 1760, 1759), (1762, 1765, 1764, 1763), (1774, 1777, 1776, 1775), (1778, 1781, 1780, 1779), (1782, 1785, 1784, 1783), (1786, 1789, 1788, 1787), (1790, 1793, 1792, 1791), (1794, 1797, 1796, 1795), (1798, 1801, 1800, 1799), (1802, 1805, 1804, 1803), (1806, 1809, 1808, 1807), (1818, 1821, 1820, 1819), (1822, 1825, 1824, 1823), (1826, 1829, 1828, 1827), (1830, 1833, 1832, 1831), (1834, 1837, 1836, 1835), (1838, 1841, 1840, 1839), (1842, 1845, 1844, 1843), (1846, 1849, 1848, 1847), (1850, 1853, 1852, 1851), (1854, 1857, 1856, 1855), (1858, 1861, 1860, 1859), (1862, 1865, 1864, 1863), (1866, 1869, 1868, 1867), (1870, 1873, 1872, 1871), (1874, 1877, 1876, 1875), (1878, 1881, 1880, 1879), (1882, 1885, 1884, 1883), (1886, 1889, 1888, 1887), (1890, 1893, 1892, 1891)])
_uv = me_outpost.uv_layers.new(name='UVTex')
_uv.uv.foreach_set('vector', [0.1957, 0.9171, 0.2089, 0.8883, 0.1962, 0.8883, 0.8146, 0.9171, 0.814, 0.8883, 0.8014, 0.8883, 0.9306, 0.9171, 0.9437, 0.8883, 0.9311, 0.8883, 0.3524, 0.8883, 0.3286, 0.8883, 0.3524, 0.9161, 0.5842, 0.8883, 0.5646, 0.8883, 0.5842, 0.9161, 0.4261, 0.8883, 0.3892, 0.9161, 0.4261, 0.9161, 0.8712, 0.8883, 0.814, 0.8883, 0.8712, 0.9161, 0.1391, 0.1697, 0.1391, 0.1887, 0.1673, 0.1697, 0.2181, 0.4579, 0.2289, 0.4472, 0.2177, 0.4468, 0.2289, 0.2863, 0.2181, 0.2755, 0.2177, 0.2867, 0.05723, 0.2755, 0.04648, 0.2863, 0.05768, 0.2867, 0.5492, 0.4944, 0.5694, 0.5085, 0.5694, 0.4944, 0.5492, 0.4944, 0.5486, 0.5085, 0.5694, 0.5085, 0.04656, 0.4472, 0.05727, 0.4579, 0.05786, 0.4466, 0.4409, 0.4944, 0.4617, 0.5085, 0.4611, 0.4944, 0.4409, 0.4944, 0.4409, 0.5085, 0.4617, 0.5085, 0.3286, 0.8883, 0.3291, 0.9171, 0.3524, 0.9161, 0.814, 0.8883, 0.8146, 0.9171, 0.8712, 0.9161, 0.5646, 0.8883, 0.5651, 0.9171, 0.5842, 0.9161, 0.07983, 0.9163, 0.07915, 0.8883, 0.06652, 0.8883, 0.1956, 0.09604, 0.1957, 0.07277, 0.1673, 0.09604, 0.1673, 0.09604, 0.1391, 0.07286, 0.1391, 0.09604, 0.1673, 0.09604, 0.1957, 0.07277, 0.1391, 0.07286, 0.3892, 0.9161, 0.3524, 0.8883, 0.3524, 0.9161, 0.3892, 0.9161, 0.4261, 0.8883, 0.3524, 0.8883, 0.6578, 0.9161, 0.6578, 0.8883, 0.621, 0.9161, 0.621, 0.9161, 0.5842, 0.8883, 0.5842, 0.9161, 0.621, 0.9161, 0.6578, 0.8883, 0.5842, 0.8883, 0.4261, 0.8883, 0.4452, 0.9171, 0.4457, 0.8883, 0.4261, 0.8883, 0.4261, 0.9161, 0.4452, 0.9171, 0.1673, 0.1697, 0.1957, 0.1888, 0.1956, 0.1697, 0.1673, 0.1697, 0.1391, 0.1887, 0.1957, 0.1888, 0.1391, 0.8883, 0.1957, 0.9171, 0.1962, 0.8883, 0.1391, 0.8883, 0.1391, 0.9161, 0.1957, 0.9171, 0.8712, 0.8883, 0.9306, 0.9171, 0.9311, 0.8883, 0.8712, 0.8883, 0.8712, 0.9161, 0.9306, 0.9171, 0.1391, 0.09604, 0.1391, 0.07286, 0.1094, 0.09604, 0.1094, 0.09604, 0.07983, 0.07293, 0.07977, 0.09604, 0.1094, 0.09604, 0.1391, 0.07286, 0.07983, 0.07293, 0.07977, 0.1697, 0.07968, 0.1888, 0.1094, 0.1697, 0.1094, 0.1697, 0.1391, 0.1887, 0.1391, 0.1697, 0.1094, 0.1697, 0.07968, 0.1888, 0.1391, 0.1887, 0.2148, 0.512, 0.2177, 0.497, 0.2141, 0.4944, 0.2148, 0.512, 0.2181, 0.5085, 0.2177, 0.497, 0.3107, 0.4944, 0.3067, 0.5085, 0.31, 0.512, 0.3107, 0.4944, 0.3071, 0.497, 0.3067, 0.5085, 0.2314, 0.512, 0.2176, 0.4944, 0.2141, 0.4944, 0.2314, 0.512, 0.2314, 0.5085, 0.2176, 0.4944, 0.4642, 0.512, 0.4672, 0.497, 0.4636, 0.4944, 0.4642, 0.512, 0.4676, 0.5085, 0.4672, 0.497, 0.7962, 0.4944, 0.7921, 0.5085, 0.7955, 0.512, 0.7962, 0.4944, 0.7926, 0.497, 0.7921, 0.5085, 0.9497, 0.512, 0.9526, 0.497, 0.949, 0.4944, 0.9497, 0.512, 0.953, 0.5085, 0.9526, 0.497, 0.5467, 0.4944, 0.5427, 0.5085, 0.546, 0.512, 0.5467, 0.4944, 0.5431, 0.497, 0.5427, 0.5085, 0.5719, 0.512, 0.5486, 0.5085, 0.546, 0.512, 0.5719, 0.512, 0.5694, 0.5085, 0.5486, 0.5085, 0.9663, 0.512, 0.9525, 0.4944, 0.949, 0.4944, 0.9663, 0.512, 0.9663, 0.5085, 0.9525, 0.4944, 0.7002, 0.512, 0.7029, 0.4973, 0.6993, 0.4944, 0.7002, 0.512, 0.7035, 0.5085, 0.7029, 0.4973, 0.06149, 0.4944, 0.05727, 0.5085, 0.06058, 0.512, 0.06149, 0.4944, 0.05786, 0.4973, 0.05727, 0.5085, 0.7962, 0.4944, 0.7788, 0.5085, 0.7788, 0.512, 0.7962, 0.4944, 0.7926, 0.4944, 0.7788, 0.5085, 0.4642, 0.512, 0.4409, 0.5085, 0.4384, 0.512, 0.4642, 0.512, 0.4617, 0.5085, 0.4409, 0.5085, 0.07185, 0.7241, 0.06225, 0.711, 0.05097, 0.6946, 0.05097, 0.6946, 0.06225, 0.711, 0.06225, 0.6946, 0.2987, 0.7241, 0.2867, 0.6946, 0.2707, 0.6946, 0.2987, 0.7241, 0.2867, 0.711, 0.2867, 0.6946, 0.3414, 0.6946, 0.3414, 0.711, 0.3524, 0.7241, 0.3414, 0.6946, 0.3414, 0.6946, 0.3414, 0.711, 0.5036, 0.6946, 0.4876, 0.711, 0.4755, 0.7241, 0.5036, 0.6946, 0.4876, 0.6946, 0.4876, 0.711, 0.3414, 0.6946, 0.3414, 0.711, 0.3524, 0.7241, 0.3414, 0.6946, 0.3414, 0.6946, 0.3414, 0.711, 0.06197, 0.7241, 0.05392, 0.711, 0.03796, 0.6946, 0.03796, 0.6946, 0.05392, 0.711, 0.05392, 0.6946, 0.7842, 0.7241, 0.7721, 0.711, 0.7561, 0.6946, 0.7561, 0.6946, 0.7721, 0.711, 0.7721, 0.6946, 0.5719, 0.6946, 0.5559, 0.711, 0.5842, 0.7241, 0.5719, 0.6946, 0.5559, 0.6946, 0.5559, 0.711, 0.05212, 0.7241, 0.03721, 0.711, 0.04929, 0.7241, 0.05212, 0.7241, 0.0316, 0.711, 0.03721, 0.711, 0.3022, 0.4014, 0.3104, 0.4111, 0.3052, 0.3985, 0.3022, 0.4014, 0.3148, 0.4066, 0.3104, 0.4111, 0.02499, 0.08503, 0.03721, 0.07468, 0.02125, 0.08129, 0.02499, 0.08503, 0.0316, 0.06907, 0.03721, 0.07468, 0.02125, 0.4162, 0.0316, 0.4285, 0.02499, 0.4125, 0.02125, 0.4162, 0.03721, 0.4228, 0.0316, 0.4285, 0.7977, 0.1088, 0.7869, 0.1088, 0.7869, 0.1688, 0.7977, 0.1688, 0.692, 0.1725, 0.692, 0.1832, 0.7029, 0.1832, 0.7029, 0.1725, 0.7318, 0.1088, 0.7211, 0.1088, 0.7211, 0.1688, 0.7318, 0.1688, 0.7686, 0.1088, 0.7579, 0.1088, 0.7579, 0.1688, 0.7686, 0.1688, 0.7029, 0.22, 0.7029, 0.2093, 0.692, 0.2093, 0.692, 0.22, 0.7029, 0.1088, 0.692, 0.1088, 0.692, 0.1688, 0.7029, 0.1688, 0.7937, 0.1319, 0.7909, 0.1319, 0.7909, 0.327, 0.7937, 0.327, 0.696, 0.1763, 0.696, 0.1794, 0.6988, 0.1794, 0.6988, 0.1763, 0.7249, 0.327, 0.728, 0.327, 0.728, 0.1319, 0.7249, 0.1319, 0.7648, 0.1319, 0.7617, 0.1319, 0.7617, 0.327, 0.7648, 0.327, 0.6988, 0.2162, 0.6988, 0.2131, 0.696, 0.2131, 0.696, 0.2162, 0.6988, 0.1319, 0.696, 0.1319, 0.696, 0.327, 0.6988, 0.327, 0.7937, 0.1363, 0.7909, 0.1363, 0.7909, 0.2345, 0.7937, 0.2345, 0.696, 0.1948, 0.696, 0.1979, 0.6988, 0.1979, 0.6988, 0.1948, 0.7434, 0.2345, 0.7465, 0.2345, 0.7465, 0.1363, 0.7434, 0.1363, 0.7463, 0.1363, 0.7432, 0.1363, 0.7432, 0.2345, 0.7463, 0.2345, 0.6988, 0.1977, 0.6988, 0.1946, 0.696, 0.1946, 0.696, 0.1977, 0.6988, 0.1363, 0.696, 0.1363, 0.696, 0.2345, 0.6988, 0.2345, 0.8084, 0.06554, 0.8056, 0.06554, 0.8056, 0.2606, 0.8084, 0.2606, 0.6813, 0.2169, 0.6813, 0.22, 0.6841, 0.22, 0.6841, 0.2169, 0.7655, 0.2606, 0.7686, 0.2606, 0.7686, 0.06554, 0.7655, 0.06554, 0.7242, 0.06554, 0.7211, 0.06554, 0.7211, 0.2606, 0.7242, 0.2606, 0.6841, 0.1756, 0.6841, 0.1725, 0.6813, 0.1725, 0.6813, 0.1756, 0.6841, 0.06554, 0.6813, 0.06554, 0.6813, 0.2606, 0.6841, 0.2606, 0.7679, 0.08399, 0.7651, 0.08399, 0.7651, 0.279, 0.7679, 0.279, 0.7219, 0.1726, 0.7219, 0.1757, 0.7246, 0.1757, 0.7246, 0.1726, 0.7212, 0.279, 0.7243, 0.279, 0.7243, 0.08399, 0.7212, 0.08399, 0.7685, 0.08399, 0.7654, 0.08399, 0.7654, 0.279, 0.7685, 0.279, 0.7246, 0.2199, 0.7246, 0.2168, 0.7219, 0.2168, 0.7219, 0.2199, 0.7246, 0.08399, 0.7219, 0.08399, 0.7219, 0.279, 0.7246, 0.279, 0.0771, 0.8883, 0.1391, 0.8883, 0.1391, 0.8066, 0.0771, 0.8066, 0.2134, 0.8883, 0.2134, 0.8066, 0.1983, 0.8066, 0.1983, 0.8883, 0.812, 0.8883, 0.812, 0.8066, 0.7969, 0.8066, 0.7969, 0.8883, 0.9483, 0.8883, 0.9483, 0.8066, 0.9332, 0.8066, 0.9332, 0.8883, 0.06197, 0.8883, 0.0771, 0.8883, 0.0771, 0.8066, 0.06197, 0.8066, 0.2175, 0.512, 0.2175, 0.5628, 0.2374, 0.5628, 0.2374, 0.512, 0.7728, 0.512, 0.7728, 0.5628, 0.7928, 0.5628, 0.7928, 0.512, 0.9524, 0.512, 0.9524, 0.5628, 0.9723, 0.5628, 0.9723, 0.512, 0.05789, 0.5628, 0.1395, 0.5628, 0.1395, 0.512, 0.05789, 0.512, 0.03796, 0.5628, 0.05789, 0.5628, 0.05789, 0.512, 0.03796, 0.512, 0.3524, 0.8066, 0.3266, 0.8066, 0.3266, 0.8883, 0.3524, 0.8883, 0.3414, 0.512, 0.3073, 0.512, 0.3073, 0.5628, 0.3414, 0.5628, 0.6578, 0.8883, 0.6837, 0.8883, 0.6837, 0.8066, 0.6578, 0.8066, 0.6689, 0.5628, 0.7029, 0.5628, 0.7029, 0.512, 0.6689, 0.512, 0.5842, 0.8066, 0.5625, 0.8066, 0.5625, 0.8883, 0.5842, 0.8883, 0.5719, 0.512, 0.5433, 0.512, 0.5433, 0.5628, 0.5719, 0.5628, 0.4261, 0.8066, 0.3524, 0.8066, 0.3524, 0.8883, 0.4261, 0.8883, 0.4384, 0.512, 0.3414, 0.512, 0.3414, 0.5628, 0.4384, 0.5628, 0.8712, 0.8066, 0.812, 0.8066, 0.812, 0.8883, 0.8712, 0.8883, 0.8707, 0.512, 0.7928, 0.512, 0.7928, 0.5628, 0.8707, 0.5628, 0.5092, 0.4437, 0.4962, 0.4383, 0.4763, 0.4583, 0.4817, 0.4712, 0.4817, 0.2458, 0.4763, 0.2588, 0.4962, 0.2787, 0.5092, 0.2734, 0.2838, 0.2734, 0.2968, 0.2787, 0.3167, 0.2588, 0.3113, 0.2458, 0.2838, 0.4437, 0.3113, 0.4712, 0.3167, 0.4583, 0.2968, 0.4383, 0.07302, 0.04522, 0.0771, 0.05506, 0.1391, 0.05506, 0.1391, 0.04522, 0.2024, 0.04522, 0.1983, 0.05506, 0.2134, 0.07019, 0.2232, 0.06612, 0.2232, 0.1954, 0.2134, 0.1914, 0.1983, 0.2065, 0.2024, 0.2163, 0.07302, 0.2163, 0.0771, 0.2065, 0.06197, 0.1914, 0.05212, 0.1954, 0.2232, 0.09604, 0.2232, 0.06612, 0.2134, 0.07019, 0.2134, 0.09604, 0.2838, 0.4043, 0.2838, 0.4437, 0.2968, 0.4383, 0.2968, 0.4043, 0.05212, 0.1697, 0.05212, 0.1954, 0.06197, 0.1914, 0.06197, 0.1697, 0.2232, 0.1697, 0.2232, 0.09604, 0.2134, 0.09604, 0.2134, 0.1697, 0.1391, 0.2163, 0.2024, 0.2163, 0.1983, 0.2065, 0.1391, 0.2065, 0.3983, 0.4712, 0.3983, 0.4583, 0.3167, 0.4583, 0.3113, 0.4712, 0.05097, 0.5665, 0.05097, 0.6012, 0.1395, 0.6012, 0.1395, 0.5665, 0.2244, 0.5665, 0.1395, 0.5665, 0.1395, 0.6012, 0.2244, 0.6012, 0.3004, 0.5665, 0.3004, 0.6012, 0.3414, 0.6012, 0.3414, 0.5665, 0.4739, 0.5665, 0.4384, 0.5665, 0.4384, 0.6012, 0.4739, 0.6012, 0.7859, 0.5665, 0.7859, 0.6012, 0.8707, 0.6012, 0.8707, 0.5665, 0.9593, 0.5665, 0.8707, 0.5665, 0.8707, 0.6012, 0.9593, 0.6012, 0.5364, 0.5665, 0.5364, 0.6012, 0.5681, 0.6012, 0.5681, 0.5665, 0.07185, 0.8005, 0.07185, 0.7241, 0.04929, 0.7241, 0.04929, 0.8005, 0.2261, 0.8005, 0.2261, 0.7241, 0.2035, 0.7241, 0.2035, 0.8005, 0.8067, 0.8005, 0.8067, 0.7241, 0.7842, 0.7241, 0.7842, 0.8005, 0.961, 0.8005, 0.961, 0.7241, 0.9384, 0.7241, 0.9384, 0.8005, 0.3524, 0.8005, 0.3213, 0.8005, 0.3225, 0.8066, 0.3524, 0.8066, 0.6726, 0.5665, 0.6726, 0.6012, 0.7098, 0.6012, 0.7098, 0.5665, 0.5814, 0.8005, 0.5573, 0.8005, 0.5584, 0.8066, 0.5842, 0.8066, 0.4261, 0.8005, 0.3524, 0.8005, 0.3524, 0.8066, 0.4261, 0.8066, 0.4384, 0.5665, 0.3414, 0.5665, 0.3414, 0.6012, 0.4384, 0.6012, 0.1391, 0.8005, 0.07185, 0.8005, 0.07302, 0.8066, 0.1391, 0.8066, 0.8712, 0.8005, 0.8067, 0.8005, 0.8079, 0.8066, 0.8712, 0.8066, 0.07983, 0.9163, 0.1391, 0.9161, 0.1391, 0.8883, 0.07915, 0.8883, 0.06058, 0.4605, 0.05789, 0.4665, 0.1395, 0.4665, 0.1395, 0.4605, 0.2148, 0.4605, 0.2175, 0.4665, 0.2374, 0.4465, 0.2314, 0.4439, 0.2314, 0.2896, 0.2374, 0.2869, 0.2175, 0.267, 0.2148, 0.273, 0.06058, 0.273, 0.05789, 0.267, 0.03796, 0.2869, 0.04395, 0.2896, 0.06149, 0.4429, 0.1395, 0.443, 0.1395, 0.4125, 0.0614, 0.4125, 0.2141, 0.2903, 0.1395, 0.2905, 0.1395, 0.3155, 0.214, 0.3155, 0.214, 0.4125, 0.1395, 0.4125, 0.1395, 0.443, 0.2141, 0.4432, 0.2314, 0.4125, 0.2314, 0.4439, 0.2374, 0.4465, 0.2374, 0.4125, 0.6578, 0.9161, 0.681, 0.9163, 0.6817, 0.8883, 0.6578, 0.8883, 0.0614, 0.3155, 0.1395, 0.3155, 0.1395, 0.2905, 0.06128, 0.2903, 0.04395, 0.3155, 0.04395, 0.2896, 0.03796, 0.2869, 0.03796, 0.3155, 0.2314, 0.3155, 0.2314, 0.4125, 0.2374, 0.4125, 0.2374, 0.3155, 0.1395, 0.273, 0.2148, 0.273, 0.2175, 0.267, 0.1395, 0.267, 0.1035, 0.3468, 0.0614, 0.4125, 0.1395, 0.4125, 0.1273, 0.3468, 0.1273, 0.3189, 0.1395, 0.3155, 0.0614, 0.3155, 0.1035, 0.3189, 0.7621, 0.469, 0.7621, 0.3892, 0.8395, 0.3892, 0.8395, 0.469, 0.6064, 0.469, 0.6064, 0.3892, 0.6839, 0.3892, 0.6839, 0.469, 0.6497, 0.1901, 0.696, 0.3129, 0.7317, 0.3129, 0.7319, 0.1901, 0.7319, 0.3668, 0.7317, 0.3548, 0.696, 0.3548, 0.6497, 0.3668, 0.8252, 0.3717, 0.9073, 0.3717, 0.9073, 0.1949, 0.8252, 0.1949, 0.9872, 0.1949, 0.9073, 0.1949, 0.9073, 0.3717, 0.9872, 0.3717, 0.06389, 0.4944, 0.06317, 0.5085, 0.137, 0.5085, 0.137, 0.4944, 0.3132, 0.4944, 0.3126, 0.5085, 0.3389, 0.5085, 0.3389, 0.4944, 0.7986, 0.4944, 0.798, 0.5085, 0.8683, 0.5085, 0.8683, 0.4944, 0.3439, 0.4944, 0.3439, 0.5085, 0.4359, 0.5085, 0.4359, 0.4944, 0.6714, 0.4944, 0.6714, 0.5085, 0.6976, 0.5085, 0.6969, 0.4944, 0.5744, 0.4944, 0.5744, 0.5085, 0.6664, 0.5085, 0.6664, 0.4944, 0.142, 0.4944, 0.142, 0.5085, 0.2122, 0.5085, 0.2117, 0.4944, 0.8732, 0.4944, 0.8732, 0.5085, 0.9471, 0.5085, 0.9465, 0.4944, 0.1673, 0.1329, 0.1956, 0.1329, 0.1922, 0.1295, 0.1707, 0.1295, 0.1094, 0.1329, 0.07977, 0.1329, 0.08317, 0.1363, 0.1128, 0.1363, 0.1357, 0.1329, 0.1357, 0.1663, 0.1391, 0.1697, 0.1391, 0.1329, 0.1094, 0.1663, 0.1094, 0.1697, 0.1391, 0.1697, 0.1357, 0.1663, 0.3892, 0.9418, 0.4226, 0.9418, 0.4226, 0.9161, 0.3892, 0.9161, 0.9008, 0.9418, 0.9008, 0.9161, 0.8746, 0.9161, 0.8746, 0.9418, 0.8395, 0.9418, 0.8395, 0.9161, 0.8181, 0.9161, 0.8181, 0.9418, 0.1736, 0.1634, 0.1673, 0.1697, 0.1956, 0.1697, 0.1894, 0.1634, 0.1453, 0.1266, 0.1391, 0.1329, 0.1673, 0.1329, 0.1611, 0.1266, 0.177, 0.1232, 0.1707, 0.1295, 0.1922, 0.1295, 0.186, 0.1232, 0.8367, 0.9512, 0.8367, 0.9161, 0.8209, 0.9161, 0.8209, 0.9512, 0.8649, 0.9512, 0.8649, 0.9161, 0.8492, 0.9161, 0.8492, 0.9512, 0.8333, 0.9769, 0.8333, 0.9418, 0.8243, 0.9418, 0.8243, 0.9769, 0.0862, 0.1633, 0.1094, 0.1633, 0.1159, 0.1393, 0.0862, 0.1393, 0.1326, 0.1329, 0.1159, 0.1393, 0.1094, 0.1633, 0.1326, 0.1633, 0.1159, 0.1025, 0.1159, 0.1393, 0.1326, 0.1329, 0.1326, 0.1025, 0.1484, 0.1053, 0.1484, 0.1236, 0.1581, 0.1236, 0.1581, 0.1053, 0.1863, 0.1421, 0.1766, 0.1421, 0.1766, 0.1604, 0.1863, 0.1604, 0.18, 0.1087, 0.18, 0.1202, 0.1829, 0.1202, 0.1829, 0.1087, 0.1624, 0.1648, 0.1624, 0.1378, 0.144, 0.1378, 0.144, 0.1648, 0.08469, 0.1279, 0.1045, 0.1279, 0.1045, 0.101, 0.08469, 0.101, 0.1391, 0.7241, 0.07185, 0.7241, 0.07185, 0.8005, 0.1391, 0.8005, 0.3524, 0.7241, 0.3213, 0.7241, 0.3213, 0.8005, 0.3524, 0.8005, 0.8712, 0.7241, 0.8067, 0.7241, 0.8067, 0.8005, 0.8712, 0.8005, 0.5814, 0.7241, 0.5573, 0.7241, 0.5573, 0.8005, 0.5814, 0.8005, 0.4261, 0.7241, 0.3524, 0.7241, 0.3524, 0.8005, 0.4261, 0.8005, 0.9483, 0.7241, 0.9483, 0.8066, 0.9581, 0.8066, 0.9581, 0.7241, 0.5842, 0.7241, 0.5842, 0.8066, 0.6578, 0.8066, 0.6578, 0.7241, 0.05212, 0.7241, 0.05212, 0.8066, 0.06197, 0.8066, 0.06197, 0.7241, 0.3414, 0.6946, 0.3524, 0.7241, 0.4261, 0.7241, 0.4384, 0.6946, 0.2541, 0.6946, 0.2541, 0.614, 0.2244, 0.614, 0.2244, 0.6946, 0.8707, 0.6946, 0.8712, 0.7241, 0.9384, 0.7241, 0.9593, 0.6946, 0.7859, 0.6946, 0.7859, 0.614, 0.7561, 0.614, 0.7561, 0.6946, 0.02125, 0.04406, 0.04929, 0.06494, 0.07185, 0.04238, 0.05097, 0.01435, 0.9723, 0.6946, 0.9483, 0.7241, 0.9581, 0.7241, 0.9853, 0.6946, 0.5719, 0.6946, 0.6689, 0.6946, 0.6689, 0.614, 0.5719, 0.614, 0.02499, 0.6946, 0.03796, 0.6946, 0.03796, 0.614, 0.02499, 0.614, 0.1395, 0.614, 0.05097, 0.614, 0.05097, 0.6946, 0.1395, 0.6946, 0.3414, 0.614, 0.3004, 0.614, 0.3004, 0.6946, 0.3414, 0.6946, 0.8707, 0.614, 0.7859, 0.614, 0.7859, 0.6946, 0.8707, 0.6946, 0.5681, 0.614, 0.5364, 0.614, 0.5364, 0.6946, 0.5681, 0.6946, 0.989, 0.614, 0.9593, 0.614, 0.9593, 0.6946, 0.989, 0.6946, 0.4384, 0.614, 0.3414, 0.614, 0.3414, 0.6946, 0.4384, 0.6946, 0.02125, 0.614, 0.02125, 0.6946, 0.05097, 0.6946, 0.05097, 0.614, 0.9723, 0.614, 0.9723, 0.6946, 0.9853, 0.6946, 0.9853, 0.614, 0.6689, 0.6012, 0.6689, 0.5628, 0.5719, 0.5628, 0.5719, 0.6012, 0.9853, 0.6012, 0.9853, 0.5628, 0.9723, 0.5628, 0.9723, 0.6012, 0.1395, 0.711, 0.1395, 0.6946, 0.05097, 0.6946, 0.05097, 0.711, 0.2382, 0.711, 0.2382, 0.6946, 0.2178, 0.6946, 0.2178, 0.711, 0.7925, 0.711, 0.7925, 0.6946, 0.7721, 0.6946, 0.7721, 0.711, 0.543, 0.711, 0.543, 0.6946, 0.518, 0.6946, 0.518, 0.711, 0.4384, 0.711, 0.4673, 0.711, 0.4673, 0.6946, 0.4384, 0.6946, 0.6689, 0.711, 0.6689, 0.6946, 0.5719, 0.6946, 0.5719, 0.711, 0.03796, 0.711, 0.03796, 0.6946, 0.0316, 0.6946, 0.0316, 0.711, 0.3414, 0.6946, 0.307, 0.6946, 0.307, 0.711, 0.3414, 0.711, 0.8707, 0.6946, 0.7925, 0.6946, 0.7925, 0.711, 0.8707, 0.711, 0.5615, 0.6946, 0.543, 0.6946, 0.543, 0.711, 0.5615, 0.711, 0.05758, 0.614, 0.05758, 0.6012, 0.03721, 0.6012, 0.03721, 0.614, 0.2428, 0.614, 0.2428, 0.6012, 0.2131, 0.6012, 0.2131, 0.614, 0.4384, 0.614, 0.4384, 0.6012, 0.3414, 0.6012, 0.3414, 0.614, 0.6689, 0.614, 0.6689, 0.6012, 0.5719, 0.6012, 0.5719, 0.614, 0.9593, 0.614, 0.9593, 0.6012, 0.8707, 0.6012, 0.8707, 0.614, 0.9787, 0.614, 0.9787, 0.6012, 0.9723, 0.6012, 0.9723, 0.614, 0.1395, 0.6012, 0.05758, 0.6012, 0.05758, 0.614, 0.1395, 0.614, 0.03721, 0.6012, 0.0316, 0.6012, 0.0316, 0.614, 0.03721, 0.614, 0.4739, 0.6012, 0.4384, 0.6012, 0.4384, 0.614, 0.4739, 0.614, 0.5842, 0.8066, 0.5842, 0.8883, 0.6578, 0.8883, 0.6578, 0.8066, 0.5719, 0.512, 0.5719, 0.5628, 0.6689, 0.5628, 0.6689, 0.512, 0.4261, 0.8066, 0.4261, 0.8883, 0.4477, 0.8883, 0.4477, 0.8066, 0.4384, 0.512, 0.4384, 0.5628, 0.4669, 0.5628, 0.4669, 0.512, 0.1391, 0.8066, 0.1391, 0.8883, 0.1983, 0.8883, 0.1983, 0.8066, 0.8712, 0.8066, 0.8712, 0.8883, 0.9332, 0.8883, 0.9332, 0.8066, 0.1395, 0.512, 0.1395, 0.5628, 0.2175, 0.5628, 0.2175, 0.512, 0.8707, 0.512, 0.8707, 0.5628, 0.9524, 0.5628, 0.9524, 0.512, 0.4962, 0.4043, 0.4962, 0.4383, 0.5092, 0.4437, 0.5092, 0.4043, 0.3983, 0.2588, 0.4763, 0.2588, 0.4817, 0.2458, 0.3983, 0.2458, 0.2968, 0.3073, 0.2968, 0.2787, 0.2838, 0.2734, 0.2838, 0.3073, 0.03796, 0.6012, 0.03796, 0.5628, 0.02499, 0.5628, 0.02499, 0.6012, 0.06197, 0.07019, 0.0771, 0.05506, 0.07302, 0.04522, 0.05212, 0.06612, 0.4962, 0.3073, 0.4962, 0.4043, 0.5092, 0.4043, 0.5092, 0.3073, 0.06197, 0.09604, 0.06197, 0.07019, 0.05212, 0.06612, 0.05212, 0.09604, 0.4962, 0.3073, 0.5092, 0.3073, 0.5092, 0.2734, 0.4962, 0.2787, 0.2134, 0.1914, 0.2232, 0.1954, 0.2232, 0.1697, 0.2134, 0.1697, 0.3983, 0.4583, 0.3983, 0.4712, 0.4817, 0.4712, 0.4763, 0.4583, 0.1983, 0.05506, 0.2024, 0.04522, 0.1391, 0.04522, 0.1391, 0.05506, 0.3983, 0.2588, 0.3983, 0.2458, 0.3113, 0.2458, 0.3167, 0.2588, 0.0771, 0.2065, 0.07302, 0.2163, 0.1391, 0.2163, 0.1391, 0.2065, 0.05252, 0.5628, 0.05097, 0.5665, 0.1395, 0.5665, 0.1395, 0.5628, 0.4817, 0.4712, 0.4832, 0.475, 0.5129, 0.4452, 0.5092, 0.4437, 0.2232, 0.8066, 0.2261, 0.8005, 0.2035, 0.8005, 0.2024, 0.8066, 0.5092, 0.4437, 0.5129, 0.4452, 0.5129, 0.4043, 0.5092, 0.4043, 0.5092, 0.2734, 0.5129, 0.2718, 0.4832, 0.2421, 0.4817, 0.2458, 0.8079, 0.8066, 0.8067, 0.8005, 0.7842, 0.8005, 0.787, 0.8066, 0.7874, 0.5628, 0.7859, 0.5665, 0.8707, 0.5665, 0.8707, 0.5628, 0.3113, 0.2458, 0.3098, 0.2421, 0.2801, 0.2718, 0.2838, 0.2734, 0.9581, 0.8066, 0.961, 0.8005, 0.9384, 0.8005, 0.9372, 0.8066, 0.2838, 0.2734, 0.2801, 0.2718, 0.2801, 0.3035, 0.2838, 0.3073, 0.02499, 0.5628, 0.02125, 0.5665, 0.02125, 0.6012, 0.02499, 0.6012, 0.2838, 0.4437, 0.2801, 0.4452, 0.3098, 0.475, 0.3113, 0.4712, 0.07302, 0.8066, 0.07185, 0.8005, 0.04929, 0.8005, 0.05212, 0.8066, 0.5092, 0.4043, 0.5129, 0.4043, 0.5129, 0.3073, 0.5092, 0.3073, 0.2838, 0.4043, 0.2801, 0.408, 0.2801, 0.4452, 0.2838, 0.4437, 0.6578, 0.8066, 0.6878, 0.8066, 0.689, 0.8005, 0.6607, 0.8005, 0.9581, 0.7241, 0.9581, 0.8066, 0.961, 0.8005, 0.961, 0.7241, 0.5092, 0.3073, 0.5129, 0.3073, 0.5129, 0.2718, 0.5092, 0.2734, 0.4518, 0.8066, 0.453, 0.8005, 0.4261, 0.8005, 0.4261, 0.8066, 0.1395, 0.5628, 0.1395, 0.5665, 0.2244, 0.5665, 0.2229, 0.5628, 0.2024, 0.8066, 0.2035, 0.8005, 0.1391, 0.8005, 0.1391, 0.8066, 0.8707, 0.5628, 0.8707, 0.5665, 0.9593, 0.5665, 0.9577, 0.5628, 0.9372, 0.8066, 0.9384, 0.8005, 0.8712, 0.8005, 0.8712, 0.8066, 0.0771, 0.05506, 0.07915, 0.05961, 0.1391, 0.05961, 0.1391, 0.05506, 0.1983, 0.05506, 0.1962, 0.05961, 0.2089, 0.07224, 0.2134, 0.07019, 0.2134, 0.07019, 0.2089, 0.07224, 0.2089, 0.09604, 0.2134, 0.09604, 0.2134, 0.1914, 0.2089, 0.1893, 0.1962, 0.2019, 0.1983, 0.2065, 0.1983, 0.2065, 0.1962, 0.2019, 0.1391, 0.2019, 0.1391, 0.2065, 0.0771, 0.2065, 0.07915, 0.2019, 0.06652, 0.1893, 0.06197, 0.1914, 0.06197, 0.1914, 0.06652, 0.1893, 0.06652, 0.1697, 0.06197, 0.1697, 0.06197, 0.07019, 0.06652, 0.07224, 0.07915, 0.05961, 0.0771, 0.05506, 0.03796, 0.4465, 0.05789, 0.4665, 0.06058, 0.4605, 0.04395, 0.4439, 0.2134, 0.09604, 0.2089, 0.09604, 0.2089, 0.1697, 0.2134, 0.1697, 0.06197, 0.09604, 0.06652, 0.09604, 0.06652, 0.07224, 0.06197, 0.07019, 0.03796, 0.4125, 0.03796, 0.4465, 0.04395, 0.4439, 0.04395, 0.4125, 0.06197, 0.1697, 0.06652, 0.1697, 0.06652, 0.09604, 0.06197, 0.09604, 0.03796, 0.4125, 0.04395, 0.4125, 0.04395, 0.3155, 0.03796, 0.3155, 0.2134, 0.1697, 0.2089, 0.1697, 0.2089, 0.1893, 0.2134, 0.1914, 0.2374, 0.2869, 0.2314, 0.2896, 0.2314, 0.3155, 0.2374, 0.3155, 0.1391, 0.05506, 0.1391, 0.05961, 0.1962, 0.05961, 0.1983, 0.05506, 0.2175, 0.4665, 0.2148, 0.4605, 0.1395, 0.4605, 0.1395, 0.4665, 0.1391, 0.2065, 0.1391, 0.2019, 0.07915, 0.2019, 0.0771, 0.2065, 0.05789, 0.267, 0.06058, 0.273, 0.1395, 0.273, 0.1395, 0.267, 0.0614, 0.4125, 0.1035, 0.3468, 0.1035, 0.3189, 0.0614, 0.3155, 0.214, 0.3155, 0.1395, 0.3155, 0.1273, 0.3189, 0.1499, 0.3189, 0.214, 0.4125, 0.214, 0.3155, 0.1499, 0.3189, 0.1499, 0.3468, 0.214, 0.4125, 0.1499, 0.3468, 0.1273, 0.3468, 0.1395, 0.4125, 0.7621, 0.3892, 0.7621, 0.469, 0.6839, 0.469, 0.6839, 0.3892, 0.5353, 0.3892, 0.6064, 0.3892, 0.6064, 0.469, 0.5353, 0.469, 0.9106, 0.3892, 0.9888, 0.3892, 0.9888, 0.469, 0.9106, 0.469, 0.9106, 0.3892, 0.9106, 0.469, 0.8395, 0.469, 0.8395, 0.3892, 0.696, 0.3129, 0.6497, 0.1901, 0.6497, 0.3668, 0.696, 0.3548, 0.7655, 0.3548, 0.7317, 0.3548, 0.7319, 0.3668, 0.8118, 0.3668, 0.7655, 0.3129, 0.7655, 0.3548, 0.8118, 0.3668, 0.8118, 0.1901, 0.7655, 0.3129, 0.8118, 0.1901, 0.7319, 0.1901, 0.7317, 0.3129, 0.8252, 0.01622, 0.8252, 0.1833, 0.9073, 0.1833, 0.9073, 0.01622, 0.3659, 0.1836, 0.3659, 0.01642, 0.448, 0.01642, 0.448, 0.1836, 0.6419, 0.01622, 0.6419, 0.1833, 0.8186, 0.1833, 0.8186, 0.01622, 0.9073, 0.01622, 0.9073, 0.1833, 0.9872, 0.1833, 0.9872, 0.01622, 0.4629, 0.01622, 0.4629, 0.1833, 0.6397, 0.1833, 0.6397, 0.01622, 0.286, 0.1836, 0.286, 0.01642, 0.3659, 0.01642, 0.3659, 0.1836, 0.06149, 0.4429, 0.06389, 0.4465, 0.137, 0.4466, 0.1395, 0.443, 0.3109, 0.4944, 0.3073, 0.4944, 0.2934, 0.5085, 0.2934, 0.512, 0.1395, 0.512, 0.137, 0.5085, 0.06317, 0.5085, 0.06058, 0.512, 0.7168, 0.512, 0.7168, 0.5085, 0.7028, 0.4944, 0.6993, 0.4944, 0.2314, 0.512, 0.2289, 0.5085, 0.2181, 0.5085, 0.2148, 0.512, 0.2141, 0.4432, 0.2176, 0.4407, 0.2175, 0.415, 0.214, 0.4125, 0.7963, 0.4944, 0.7928, 0.4944, 0.7788, 0.5085, 0.7788, 0.512, 0.3414, 0.512, 0.3389, 0.5085, 0.3126, 0.5085, 0.31, 0.512, 0.7955, 0.512, 0.7921, 0.5085, 0.7814, 0.5085, 0.7788, 0.512, 0.2141, 0.2903, 0.2117, 0.2868, 0.142, 0.2869, 0.1395, 0.2905, 0.5468, 0.4944, 0.5433, 0.4944, 0.5294, 0.5085, 0.5294, 0.512, 0.8707, 0.512, 0.8683, 0.5085, 0.798, 0.5085, 0.7955, 0.512, 0.4809, 0.512, 0.4809, 0.5085, 0.4671, 0.4944, 0.4636, 0.4944, 0.9663, 0.512, 0.9638, 0.5085, 0.953, 0.5085, 0.9497, 0.512, 0.06128, 0.2903, 0.05775, 0.2928, 0.05788, 0.313, 0.0614, 0.3155, 0.0614, 0.4944, 0.05788, 0.4944, 0.04391, 0.5085, 0.04395, 0.512, 0.06058, 0.512, 0.05727, 0.5085, 0.04656, 0.5085, 0.04395, 0.512, 0.214, 0.4125, 0.2175, 0.41, 0.2175, 0.318, 0.214, 0.3155, 0.7963, 0.4944, 0.7928, 0.4944, 0.7789, 0.5085, 0.7788, 0.512, 0.4384, 0.512, 0.4359, 0.5085, 0.3439, 0.5085, 0.3414, 0.512, 0.2314, 0.512, 0.2314, 0.5085, 0.2175, 0.4944, 0.214, 0.4944, 0.0614, 0.4125, 0.05788, 0.415, 0.05796, 0.4405, 0.06149, 0.4429, 0.06149, 0.4944, 0.05796, 0.4944, 0.04397, 0.5085, 0.04395, 0.512, 0.7002, 0.512, 0.6976, 0.5085, 0.6714, 0.5085, 0.6689, 0.512, 0.9663, 0.512, 0.9663, 0.5085, 0.9524, 0.4944, 0.9489, 0.4944, 0.0614, 0.3155, 0.05787, 0.318, 0.05787, 0.41, 0.0614, 0.4125, 0.0614, 0.4944, 0.05787, 0.4944, 0.04397, 0.5085, 0.04395, 0.512, 0.6689, 0.512, 0.6664, 0.5085, 0.5744, 0.5085, 0.5719, 0.512, 0.9663, 0.512, 0.9663, 0.5085, 0.9524, 0.4944, 0.9489, 0.4944, 0.214, 0.3155, 0.2175, 0.313, 0.2176, 0.2928, 0.2141, 0.2903, 0.2314, 0.512, 0.2315, 0.5085, 0.2175, 0.4944, 0.214, 0.4944, 0.1395, 0.443, 0.142, 0.4466, 0.2117, 0.4467, 0.2141, 0.4432, 0.3107, 0.4944, 0.3072, 0.4944, 0.2934, 0.5085, 0.2934, 0.512, 0.2148, 0.512, 0.2122, 0.5085, 0.142, 0.5085, 0.1395, 0.512, 0.7168, 0.512, 0.7169, 0.5085, 0.7029, 0.4944, 0.6994, 0.4944, 0.1395, 0.2905, 0.137, 0.2869, 0.06371, 0.2868, 0.06128, 0.2903, 0.5467, 0.4944, 0.5432, 0.4944, 0.5294, 0.5085, 0.5294, 0.512, 0.9497, 0.512, 0.9471, 0.5085, 0.8732, 0.5085, 0.8707, 0.512, 0.4809, 0.512, 0.4809, 0.5085, 0.467, 0.4944, 0.4634, 0.4944, 0.1673, 0.09604, 0.1673, 0.1329, 0.1707, 0.1295, 0.1707, 0.09945, 0.1956, 0.09604, 0.1673, 0.09604, 0.1707, 0.09945, 0.1922, 0.09945, 0.1956, 0.09604, 0.1922, 0.09945, 0.1922, 0.1295, 0.1956, 0.1329, 0.07977, 0.1697, 0.1094, 0.1697, 0.1094, 0.1663, 0.08317, 0.1663, 0.07977, 0.1329, 0.07977, 0.1697, 0.08317, 0.1663, 0.08317, 0.1363, 0.1094, 0.09604, 0.1094, 0.1329, 0.1128, 0.1363, 0.1128, 0.09945, 0.1391, 0.09604, 0.1094, 0.09604, 0.1128, 0.09945, 0.1357, 0.09945, 0.1391, 0.09604, 0.1357, 0.09945, 0.1357, 0.1329, 0.1391, 0.1329, 0.6544, 0.9161, 0.6244, 0.9161, 0.6244, 0.9418, 0.6544, 0.9418, 0.1922, 0.9161, 0.1707, 0.9161, 0.1707, 0.9418, 0.1922, 0.9418, 0.3558, 0.9161, 0.3558, 0.9418, 0.3858, 0.9418, 0.3858, 0.9161, 0.9271, 0.9161, 0.9008, 0.9161, 0.9008, 0.9418, 0.9271, 0.9418, 0.6176, 0.9161, 0.5876, 0.9161, 0.5876, 0.9418, 0.6176, 0.9418, 0.1128, 0.9161, 0.08317, 0.9161, 0.08317, 0.9418, 0.1128, 0.9418, 0.6544, 0.9161, 0.6176, 0.9161, 0.6176, 0.9418, 0.6544, 0.9418, 0.1357, 0.9161, 0.1128, 0.9161, 0.1128, 0.9418, 0.1357, 0.9418, 0.3558, 0.9161, 0.3558, 0.9418, 0.3892, 0.9418, 0.3892, 0.9161, 0.1673, 0.1329, 0.1673, 0.1697, 0.1736, 0.1634, 0.1736, 0.1391, 0.1956, 0.1329, 0.1673, 0.1329, 0.1736, 0.1391, 0.1894, 0.1391, 0.1956, 0.1329, 0.1894, 0.1391, 0.1894, 0.1634, 0.1956, 0.1697, 0.1391, 0.09604, 0.1391, 0.1329, 0.1453, 0.1266, 0.1453, 0.1023, 0.1673, 0.09604, 0.1391, 0.09604, 0.1453, 0.1023, 0.1611, 0.1023, 0.1673, 0.09604, 0.1611, 0.1023, 0.1611, 0.1266, 0.1673, 0.1329, 0.1707, 0.09945, 0.1707, 0.1295, 0.177, 0.1232, 0.177, 0.1057, 0.1922, 0.09945, 0.1707, 0.09945, 0.177, 0.1057, 0.186, 0.1057, 0.1922, 0.09945, 0.186, 0.1057, 0.186, 0.1232, 0.1922, 0.1295, 0.6148, 0.9161, 0.5905, 0.9161, 0.5905, 0.9512, 0.6148, 0.9512, 0.1894, 0.9161, 0.1736, 0.9161, 0.1736, 0.9512, 0.1894, 0.9512, 0.3955, 0.9161, 0.3955, 0.9512, 0.4198, 0.9512, 0.4198, 0.9161, 0.6516, 0.9161, 0.6273, 0.9161, 0.6273, 0.9512, 0.6516, 0.9512, 0.1611, 0.9161, 0.1453, 0.9161, 0.1453, 0.9512, 0.1611, 0.9512, 0.3587, 0.9161, 0.3587, 0.9512, 0.383, 0.9512, 0.383, 0.9161, 0.6482, 0.9418, 0.6307, 0.9418, 0.6307, 0.9769, 0.6482, 0.9769, 0.186, 0.9418, 0.177, 0.9418, 0.177, 0.9769, 0.186, 0.9769, 0.3621, 0.9418, 0.3621, 0.9769, 0.3796, 0.9769, 0.3796, 0.9418, 0.8209, 0.9512, 0.8239, 0.9576, 0.8336, 0.9576, 0.8367, 0.9512, 0.5905, 0.9512, 0.5935, 0.9576, 0.6118, 0.9576, 0.6148, 0.9512, 0.1736, 0.9512, 0.1766, 0.9576, 0.1863, 0.9576, 0.1894, 0.9512, 0.3955, 0.9512, 0.3985, 0.9576, 0.4168, 0.9576, 0.4198, 0.9512, 0.8492, 0.9512, 0.8522, 0.9576, 0.8619, 0.9576, 0.8649, 0.9512, 0.6273, 0.9512, 0.6303, 0.9576, 0.6486, 0.9576, 0.6516, 0.9512, 0.1453, 0.9512, 0.1484, 0.9576, 0.1581, 0.9576, 0.1611, 0.9512, 0.3587, 0.9512, 0.3617, 0.9576, 0.38, 0.9576, 0.383, 0.9512, 0.8243, 0.9769, 0.8273, 0.9833, 0.8302, 0.9833, 0.8333, 0.9769, 0.6307, 0.9769, 0.6337, 0.9833, 0.6452, 0.9833, 0.6482, 0.9769, 0.177, 0.9769, 0.18, 0.9833, 0.1829, 0.9833, 0.186, 0.9769, 0.3621, 0.9769, 0.3651, 0.9833, 0.3765, 0.9833, 0.3796, 0.9769, 0.8746, 0.9418, 0.8776, 0.9482, 0.9008, 0.9482, 0.9008, 0.9418, 0.3892, 0.9418, 0.3892, 0.9482, 0.4196, 0.9482, 0.4226, 0.9418, 0.9008, 0.9418, 0.9008, 0.9482, 0.9241, 0.9482, 0.9271, 0.9418, 0.5876, 0.9418, 0.5906, 0.9482, 0.6146, 0.9482, 0.6176, 0.9418, 0.08317, 0.9418, 0.0862, 0.9482, 0.1159, 0.9482, 0.1128, 0.9418, 0.6176, 0.9418, 0.6146, 0.9482, 0.6514, 0.9482, 0.6544, 0.9418, 0.1128, 0.9418, 0.1159, 0.9482, 0.1326, 0.9482, 0.1357, 0.9418, 0.3558, 0.9418, 0.3588, 0.9482, 0.3892, 0.9482, 0.3892, 0.9418, 0.8429, 0.9161, 0.8478, 0.9265, 0.8663, 0.9265, 0.8712, 0.9161, 0.5842, 0.9161, 0.5891, 0.9265, 0.6161, 0.9265, 0.621, 0.9161, 0.1391, 0.9161, 0.144, 0.9265, 0.1624, 0.9265, 0.1673, 0.9161, 0.3892, 0.9161, 0.3942, 0.9265, 0.4211, 0.9265, 0.4261, 0.9161, 0.9008, 0.9161, 0.9058, 0.9265, 0.9256, 0.9265, 0.9305, 0.9161, 0.621, 0.9161, 0.6259, 0.9265, 0.6529, 0.9265, 0.6578, 0.9161, 0.07977, 0.9161, 0.08469, 0.9265, 0.1045, 0.9265, 0.1094, 0.9161, 0.3524, 0.9161, 0.3573, 0.9265, 0.3843, 0.9265, 0.3892, 0.9161, 0.689, 0.7241, 0.6607, 0.7241, 0.6607, 0.8005, 0.689, 0.8005, 0.453, 0.7241, 0.4261, 0.7241, 0.4261, 0.8005, 0.453, 0.8005, 0.2035, 0.7241, 0.1391, 0.7241, 0.1391, 0.8005, 0.2035, 0.8005, 0.9384, 0.7241, 0.8712, 0.7241, 0.8712, 0.8005, 0.9384, 0.8005, 0.05212, 0.7241, 0.04929, 0.7241, 0.04929, 0.8005, 0.05212, 0.8066, 0.9853, 0.6946, 0.9581, 0.7241, 0.961, 0.7241, 0.989, 0.6946, 0.7098, 0.6946, 0.6726, 0.6946, 0.6607, 0.7241, 0.689, 0.7241, 0.2178, 0.6946, 0.1395, 0.6946, 0.1395, 0.711, 0.2178, 0.711, 0.9787, 0.6946, 0.973, 0.6946, 0.973, 0.711, 0.9787, 0.711, 0.9853, 0.614, 0.9853, 0.6946, 0.989, 0.6946, 0.989, 0.614, 0.7098, 0.614, 0.6726, 0.614, 0.6726, 0.6946, 0.7098, 0.6946, 0.4739, 0.614, 0.4384, 0.614, 0.4384, 0.6946, 0.4739, 0.6946, 0.2244, 0.614, 0.1395, 0.614, 0.1395, 0.6946, 0.2244, 0.6946, 0.9593, 0.614, 0.8707, 0.614, 0.8707, 0.6946, 0.9593, 0.6946, 0.02499, 0.614, 0.02125, 0.614, 0.02125, 0.6946, 0.02499, 0.6946, 0.7561, 0.614, 0.7859, 0.614, 0.7859, 0.6012, 0.7561, 0.6012, 0.9593, 0.614, 0.989, 0.614, 0.989, 0.6012, 0.9593, 0.6012, 0.3414, 0.6012, 0.3004, 0.6012, 0.3004, 0.614, 0.3414, 0.614, 0.8707, 0.6012, 0.7859, 0.6012, 0.7859, 0.614, 0.8707, 0.614, 0.5681, 0.6012, 0.5364, 0.6012, 0.5364, 0.614, 0.5681, 0.614, 0.7032, 0.6012, 0.6792, 0.6012, 0.6792, 0.614, 0.7032, 0.614, 0.2244, 0.6012, 0.1395, 0.6012, 0.1395, 0.614, 0.2244, 0.614, 0.03796, 0.6012, 0.02499, 0.6012, 0.02499, 0.614, 0.03796, 0.614, 0.02499, 0.6012, 0.02125, 0.6012, 0.02125, 0.614, 0.02499, 0.614, 0.2244, 0.6012, 0.2541, 0.6012, 0.2541, 0.5665, 0.2244, 0.5665, 0.7561, 0.6012, 0.7859, 0.6012, 0.7859, 0.5665, 0.7561, 0.5665, 0.9593, 0.6012, 0.989, 0.6012, 0.989, 0.5665, 0.9593, 0.5665, 0.02125, 0.6012, 0.05097, 0.6012, 0.05097, 0.5665, 0.02125, 0.5665, 0.9853, 0.6012, 0.989, 0.6012, 0.989, 0.5665, 0.9853, 0.5628, 0.4625, 0.2661, 0.4573, 0.2787, 0.4734, 0.2948, 0.486, 0.2896, 0.2261, 0.06494, 0.2382, 0.05067, 0.2178, 0.0303, 0.2035, 0.04238, 0.486, 0.4265, 0.4734, 0.4213, 0.4573, 0.4373, 0.4625, 0.4499, 0.2035, 0.2192, 0.2178, 0.2313, 0.2382, 0.2109, 0.2261, 0.1966, 0.3257, 0.4499, 0.3346, 0.441, 0.3148, 0.4213, 0.3022, 0.4265, 0.04929, 0.1966, 0.03721, 0.2109, 0.06225, 0.2359, 0.07185, 0.2192, 0.1391, 0.7241, 0.1395, 0.711, 0.05097, 0.711, 0.07185, 0.7241, 0.3257, 0.2661, 0.3257, 0.2787, 0.3955, 0.2787, 0.3955, 0.2661, 0.3524, 0.7241, 0.3414, 0.711, 0.307, 0.711, 0.3213, 0.7241, 0.486, 0.2896, 0.4734, 0.2948, 0.4734, 0.3219, 0.486, 0.3219, 0.8712, 0.7241, 0.8707, 0.711, 0.7925, 0.711, 0.8067, 0.7241, 0.4625, 0.4499, 0.4573, 0.4373, 0.3955, 0.4373, 0.3955, 0.4499, 0.5814, 0.7241, 0.5615, 0.711, 0.543, 0.711, 0.5573, 0.7241, 0.3022, 0.4265, 0.3148, 0.4213, 0.3148, 0.4066, 0.3022, 0.4014, 0.6578, 0.7241, 0.6689, 0.711, 0.5719, 0.711, 0.5842, 0.7241, 0.3154, 0.3985, 0.328, 0.3985, 0.328, 0.3219, 0.3154, 0.3219, 0.453, 0.7241, 0.4673, 0.711, 0.4384, 0.711, 0.4261, 0.7241, 0.486, 0.3985, 0.4734, 0.3985, 0.4734, 0.4213, 0.486, 0.4265, 0.2035, 0.7241, 0.2178, 0.711, 0.1395, 0.711, 0.1391, 0.7241, 0.3955, 0.2661, 0.3955, 0.2787, 0.4573, 0.2787, 0.4625, 0.2661, 0.3208, 0.3196, 0.2968, 0.2913, 0.2904, 0.2913, 0.3109, 0.3196, 0.3052, 0.3985, 0.3104, 0.4111, 0.3154, 0.4111, 0.3154, 0.3985, 0.7859, 0.614, 0.7971, 0.614, 0.7971, 0.6012, 0.7859, 0.6012, 0.2244, 0.01435, 0.2131, 0.02563, 0.2428, 0.05535, 0.2541, 0.04406, 0.2541, 0.6012, 0.2428, 0.6012, 0.2428, 0.614, 0.2541, 0.614, 0.2541, 0.4535, 0.2428, 0.4422, 0.2131, 0.4719, 0.2244, 0.4832, 0.02125, 0.04406, 0.03721, 0.05067, 0.05758, 0.0303, 0.05097, 0.01435, 0.05097, 0.4832, 0.05758, 0.4672, 0.03721, 0.4469, 0.02125, 0.4535, 0.6689, 0.614, 0.6848, 0.614, 0.6848, 0.6012, 0.6689, 0.6012, 0.03796, 0.08503, 0.03796, 0.06907, 0.0316, 0.06907, 0.02499, 0.08503, 0.02499, 0.4125, 0.0316, 0.4285, 0.03796, 0.4285, 0.03796, 0.4125, 0.7395, 0.6012, 0.7236, 0.6012, 0.7236, 0.614, 0.7395, 0.614, 0.1395, 0.4832, 0.1395, 0.4672, 0.05758, 0.4672, 0.05097, 0.4832, 0.05097, 0.01435, 0.05758, 0.0303, 0.1395, 0.0303, 0.1395, 0.01435, 0.2541, 0.3155, 0.2382, 0.3155, 0.2382, 0.4125, 0.2541, 0.4125, 0.7561, 0.614, 0.7721, 0.614, 0.7721, 0.6012, 0.7561, 0.6012, 0.2541, 0.08503, 0.2382, 0.08503, 0.2382, 0.182, 0.2541, 0.182, 0.02125, 0.4535, 0.03721, 0.4469, 0.03721, 0.4228, 0.02125, 0.4162, 0.02125, 0.08129, 0.03721, 0.07468, 0.03721, 0.05067, 0.02125, 0.04406, 0.9723, 0.6012, 0.9563, 0.6012, 0.9563, 0.614, 0.9723, 0.614, 0.03796, 0.4125, 0.05392, 0.4125, 0.05392, 0.3155, 0.03796, 0.3155, 0.03796, 0.614, 0.05392, 0.614, 0.05392, 0.6012, 0.03796, 0.6012, 0.03796, 0.182, 0.05392, 0.182, 0.05392, 0.08503, 0.03796, 0.08503, 0.2541, 0.6012, 0.2382, 0.6012, 0.2382, 0.614, 0.2541, 0.614, 0.2541, 0.28, 0.2382, 0.28, 0.2382, 0.3155, 0.2541, 0.3155, 0.2541, 0.182, 0.2382, 0.182, 0.2382, 0.2175, 0.2541, 0.2175, 0.5036, 0.6012, 0.4876, 0.6012, 0.4876, 0.614, 0.5036, 0.614, 0.05097, 0.2503, 0.05097, 0.2663, 0.1395, 0.2663, 0.1395, 0.2503, 0.5067, 0.614, 0.5226, 0.614, 0.5226, 0.6012, 0.5067, 0.6012, 0.1395, 0.2472, 0.1395, 0.2313, 0.05097, 0.2313, 0.05097, 0.2472])
me_outpost.materials.append(mat_outpost_mat)
me_outpost.use_remesh_preserve_volume = False
me_outpost.use_remesh_preserve_attributes = False
me_outpost.use_mirror_vertex_groups = False
me_outpost.update()

# ---- objects
ob_outpost = bpy.data.objects.new('outpost', me_outpost)
ob_lamp = bpy.data.objects.new('Lamp', light_spot)
ob_camera = bpy.data.objects.new('Camera', cam_camera)

# ---- transforms, parenting, visibility, modifiers, constraints
ob_outpost.location = (0.0, 0.0, -1.24)
ob_outpost.rotation_euler = (-1.571, -2.22e-16, 2.22e-16)
ob_outpost.scale = (0.01502, 0.01502, 0.01502)
ob_outpost.lock_rotations_4d = False
ob_outpost.empty_display_type = 'ARROWS'
ob_outpost.color = (0.0, 0.0, 0.0, 1.0)
ob_outpost.lineart.crease_threshold = 0.0
ob_lamp.location = (4.076, 1.005, 5.904)
ob_lamp.rotation_euler = (0.6503, 0.05522, 1.866)
ob_lamp.lock_rotations_4d = False
ob_lamp.empty_display_type = 'ARROWS'
ob_lamp.color = (0.0, 0.0, 0.0, 0.0)
ob_lamp.lineart.crease_threshold = 0.0
ob_camera.location = (7.481, -6.508, 5.344)
ob_camera.rotation_euler = (1.109, 0.01082, 0.8149)
ob_camera.lock_rotations_4d = False
ob_camera.empty_display_type = 'ARROWS'
ob_camera.color = (0.0, 0.0, 0.0, 0.0)
ob_camera.display_type = 'WIRE'
ob_camera.lineart.crease_threshold = 0.0

# ---- collection membership
col_collection_1.objects.link(ob_outpost)
col_collection_1.objects.link(ob_lamp)
col_collection_1.objects.link(ob_camera)

# ---- scene / render settings (as saved in the file)
scene.camera = ob_camera
scene.frame_start = 1; scene.frame_end = 250; scene.frame_set(1)
scene.render.engine = 'BLENDER_EEVEE_NEXT'
scene.render.image_settings.compression = 90
scene.render.resolution_x = 800
scene.render.resolution_y = 800
scene.render.pixel_aspect_x = 100.0
scene.render.pixel_aspect_y = 100.0
scene.render.fps = 25
scene.render.dither_intensity = 0.0
scene.render.film_transparent = True
scene.render.use_compositing = False
scene.render.use_sequencer = False
scene.render.bake_margin = 2
scene.render.bake_bias = 0.0
scene.render.use_stamp_time = False
scene.render.use_stamp_date = False
scene.render.use_stamp_frame = False
scene.render.use_stamp_camera = False
scene.render.use_stamp_scene = False
scene.render.use_stamp_filename = False
scene.render.use_stamp_render_time = False
scene.render.stamp_font_size = 0
scene.cycles.use_denoising = False
scene.cycles.samples = 10
scene.cycles.sampling_pattern = 'TABULATED_SOBOL'
scene.cycles.light_sampling_threshold = 0.0
scene.cycles.use_adaptive_sampling = False
scene.cycles.use_light_tree = False
scene.cycles.blur_glossy = 0.0
scene.cycles.volume_bounces = 1
scene.cycles.pixel_filter_type = 'GAUSSIAN'
scene.cycles.sample_clamp_indirect = 0.0
scene.view_settings.view_transform = 'Raw'
bpy.context.view_layer.update()

